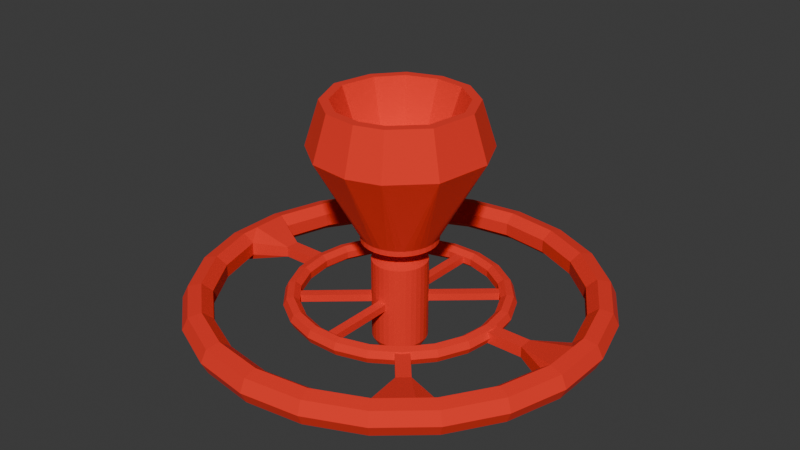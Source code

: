 # Source: soother.blend  (saved by Blender 5.1.30; exported with 4.5.12 LTS)
import bpy
from mathutils import Matrix  # noqa: F401  (used for matrix-valued properties, if any)

bpy.ops.wm.read_factory_settings(use_empty=True)
scene = bpy.context.scene
scene.name = 'Scene'

# ---- collections
col_collection = bpy.data.collections.new('Collection'); scene.collection.children.link(col_collection)

# ---- materials (node trees are filled in below, after node groups)
mat_satellite = bpy.data.materials.new('Satellite')

# ---- material node trees
mat_satellite.use_nodes = True; mat_satellite.node_tree.nodes.clear()
_N = mat_satellite.node_tree.nodes; _L = mat_satellite.node_tree.links
n0 = _N.new('ShaderNodeBsdfPrincipled'); n0.name = 'Principled BSDF'; n0.location = (-200, 100)
n0.inputs[0].default_value = (0.8879, 0.02624, 0.01096, 1.0)
n0.inputs[2].default_value = 1.0
n1 = _N.new('ShaderNodeOutputMaterial'); n1.name = 'Material Output'; n1.location = (200, 100)
_L.new(n0.outputs[0], n1.inputs[0])
n1.is_active_output = True

# ---- world
world_world = bpy.data.worlds.new('World'); scene.world = world_world
world_world.use_nodes = True; world_world.node_tree.nodes.clear()
_N = world_world.node_tree.nodes; _L = world_world.node_tree.links
n0 = _N.new('ShaderNodeOutputWorld'); n0.name = 'World Output'; n0.location = (300, 300)
n1 = _N.new('ShaderNodeBackground'); n1.name = 'Background'; n1.location = (10, 300)
n1.inputs[0].default_value = (0.05088, 0.05088, 0.05088, 1.0)
_L.new(n1.outputs[0], n0.inputs[0])
n0.is_active_output = True
world_world.color = (0.05088, 0.05088, 0.05088)
world_world.sun_shadow_jitter_overblur = 0.0

# ---- meshes
me_cylinder = bpy.data.meshes.new('Cylinder')
me_cylinder.from_pydata([(0.1057, 0.9873, -0.8524), (0.0, 0.8515, 1.0), (-0.1035, 0.9874, 0.8527), (0.04434, 0.4549, -0.9998), (0.2962, 0.9477, -0.8524), (0.1661, 0.8352, 1.0), (0.09111, 0.9886, 0.8527), (0.4754, 0.8717, -0.8524), (0.3259, 0.7867, 1.0), (0.2822, 0.9519, 0.8527), (0.2139, 0.4019, -1.0), (0.6364, 0.7622, -0.8524), (0.4731, 0.708, 1.0), (0.4625, 0.8785, 0.8527), (0.7728, 0.6234, -0.8524), (0.6021, 0.6021, 1.0), (0.625, 0.7714, 0.8527), (0.3476, 0.2954, -1.0), (0.8796, 0.4606, -0.8524), (0.708, 0.4731, 1.0), (0.7635, 0.6346, 0.8527), (0.4196, 0.1738, -1.0), (0.9526, 0.2802, -0.8524), (0.7867, 0.3259, 1.0), (0.8726, 0.4735, 0.8527), (0.9889, 0.08898, -0.8524), (0.8352, 0.1661, 1.0), (0.9482, 0.2942, 0.8527), (0.4531, 0.05253, -1.0), (0.9873, -0.1057, -0.8524), (0.8515, 0.0, 1.0), (0.9874, 0.1035, 0.8527), (0.4455, -0.08861, -1.0), (0.9477, -0.2962, -0.8524), (0.8352, -0.1661, 1.0), (0.9886, -0.09111, 0.8527), (0.8717, -0.4754, -0.8524), (0.7867, -0.3259, 1.0), (0.9519, -0.2822, 0.8527), (0.4019, -0.2139, -1.0), (0.7622, -0.6364, -0.8524), (0.708, -0.4731, 1.0), (0.8785, -0.4625, 0.8527), (0.6234, -0.7728, -0.8524), (0.533, -0.669, 1.0), (0.7714, -0.625, 0.8527), (0.2954, -0.3476, -1.0), (0.4606, -0.8796, -0.8524), (0.6346, -0.7635, 0.8527), (0.1738, -0.4196, -1.0), (0.2802, -0.9526, -0.8524), (0.3259, -0.7867, 1.0), (0.4735, -0.8726, 0.8527), (0.08898, -0.9889, -0.8524), (0.1661, -0.8352, 1.0), (0.2942, -0.9482, 0.8527), (0.05253, -0.4531, -1.0), (-0.1057, -0.9873, -0.8524), (0.0, -0.8515, 1.0), (0.1035, -0.9874, 0.8527), (-0.2962, -0.9477, -0.8524), (-0.1661, -0.8352, 1.0), (-0.09111, -0.9886, 0.8527), (-0.1249, -0.4387, -1.0), (-0.4754, -0.8717, -0.8524), (-0.3259, -0.7867, 1.0), (-0.2822, -0.9519, 0.8527), (-0.2523, -0.3777, -1.0), (-0.6364, -0.7622, -0.8524), (-0.4731, -0.708, 1.0), (-0.4625, -0.8785, 0.8527), (-0.7728, -0.6234, -0.8524), (-0.669, -0.533, 1.0), (-0.625, -0.7714, 0.8527), (-0.3476, -0.2954, -1.0), (-0.8796, -0.4606, -0.8524), (-0.7635, -0.6346, 0.8527), (-0.4196, -0.1738, -1.0), (-0.9526, -0.2802, -0.8524), (-0.7867, -0.3259, 1.0), (-0.8726, -0.4735, 0.8527), (-0.9889, -0.08898, -0.8524), (-0.8352, -0.1661, 1.0), (-0.9482, -0.2942, 0.8527), (-0.4531, -0.05253, -1.0), (-0.9873, 0.1057, -0.8524), (-0.8515, 0.0, 1.0), (-0.9874, -0.1035, 0.8527), (-0.9477, 0.2962, -0.8524), (-0.8352, 0.1661, 1.0), (-0.9886, 0.09111, 0.8527), (-0.4387, 0.1249, -1.0), (-0.8717, 0.4754, -0.8524), (-0.7867, 0.3259, 1.0), (-0.9519, 0.2822, 0.8527), (-0.3777, 0.2523, -1.0), (-0.7622, 0.6364, -0.8524), (-0.708, 0.4731, 1.0), (-0.8785, 0.4625, 0.8527), (-0.6234, 0.7728, -0.8524), (-0.533, 0.669, 1.0), (-0.7714, 0.625, 0.8527), (-0.2895, 0.3514, -1.0), (-0.4606, 0.8796, -0.8524), (-0.6346, 0.7635, 0.8527), (-0.2802, 0.9526, -0.8524), (-0.3259, 0.7867, 1.0), (-0.4735, 0.8726, 0.8527), (-0.1399, 0.4341, -1.0), (-0.08898, 0.9889, -0.8524), (-0.1661, 0.8352, 1.0), (-0.2942, 0.9482, 0.8527), (-0.03436, 0.3479, -1.183), (0.1018, 0.3356, -1.183), (0.2267, 0.2667, -1.184), (0.2898, 0.1936, -1.183), (0.3367, 0.09587, -1.183), (0.3479, -0.03416, -1.183), (0.3093, -0.1653, -1.183), (0.2173, -0.2744, -1.183), (0.09577, -0.3367, -1.184), (-0.04032, -0.3478, -1.183), (-0.1703, -0.3058, -1.184), (-0.2744, -0.2174, -1.183), (-0.3367, -0.09577, -1.184), (-0.3479, 0.03427, -1.183), (-0.322, 0.1334, -1.183), (-0.2703, 0.2217, -1.183), (-0.1653, 0.3092, -1.184), (0.2639, 1.327, -1.276), (3.536e-08, 1.353, -1.276), (0.5177, 1.25, -1.276), (0.7516, 1.125, -1.276), (0.9566, 0.9566, -1.276), (1.125, 0.7516, -1.276), (1.25, 0.5177, -1.276), (1.327, 0.2639, -1.276), (1.353, -6.784e-08, -1.276), (1.327, -0.2639, -1.276), (1.25, -0.5177, -1.276), (1.125, -0.7516, -1.276), (0.9566, -0.9566, -1.276), (0.7516, -1.125, -1.276), (0.5177, -1.25, -1.276), (0.2639, -1.327, -1.276), (3.536e-08, -1.353, -1.276), (-0.2639, -1.327, -1.276), (-0.5177, -1.25, -1.276), (-0.7516, -1.125, -1.276), (-0.9566, -0.9566, -1.276), (-1.125, -0.7516, -1.276), (-1.25, -0.5177, -1.276), (-1.327, -0.2639, -1.276), (-1.353, -6.784e-08, -1.276), (-1.327, 0.2639, -1.276), (-1.25, 0.5177, -1.276), (-1.125, 0.7516, -1.276), (-0.9566, 0.9566, -1.276), (-0.7516, 1.125, -1.276), (-0.5177, 1.25, -1.276), (-0.2639, 1.327, -1.276), (0.2639, 1.327, -1.387), (3.671e-08, 1.353, -1.387), (0.5177, 1.25, -1.387), (0.7516, 1.125, -1.387), (0.9566, 0.9566, -1.387), (1.125, 0.7516, -1.387), (1.25, 0.5177, -1.387), (1.327, 0.2639, -1.387), (1.353, -6.784e-08, -1.387), (1.327, -0.2639, -1.387), (1.25, -0.5177, -1.387), (1.125, -0.7516, -1.387), (0.9566, -0.9566, -1.387), (0.7516, -1.125, -1.387), (0.5177, -1.25, -1.387), (0.2639, -1.327, -1.387), (3.671e-08, -1.353, -1.387), (-0.2639, -1.327, -1.387), (-0.5177, -1.25, -1.387), (-0.7516, -1.125, -1.387), (-0.9566, -0.9566, -1.387), (-1.125, -0.7516, -1.387), (-1.25, -0.5177, -1.387), (-1.327, -0.2639, -1.387), (-1.353, -6.784e-08, -1.387), (-1.327, 0.2639, -1.387), (-1.25, 0.5177, -1.387), (-1.125, 0.7516, -1.387), (-0.9566, 0.9566, -1.387), (-0.7516, 1.125, -1.387), (-0.5177, 1.25, -1.387), (-0.2639, 1.327, -1.387), (0.3786, 3.09, -3.2), (1.534, 2.718, -3.2), (2.802, 1.488, -3.2), (3.108, -0.5348, -3.2), (2.429, -1.977, -3.2), (1.147, -2.925, -3.2), (-0.3398, -3.09, -3.2), (-1.787, -2.562, -3.2), (-2.75, -1.418, -3.2), (-3.121, 0.3094, -3.2), (-2.39, 1.977, -3.2), (-1.108, 2.926, -3.2), (1.118, 2.001, -4.109), (0.2837, 2.269, -4.109), (1.783, -1.451, -4.109), (2.278, -0.4007, -4.109), (-0.2474, -2.269, -4.109), (0.8407, -2.148, -4.109), (-2.014, -1.046, -4.109), (-1.312, -1.88, -4.109), (-2.288, 0.226, -4.109), (-1.749, 1.454, -4.109), (-0.8107, 2.148, -4.109), (2.052, 1.095, -4.109), (1.285, 2.279, -4.109), (0.3162, 2.591, -4.109), (2.035, -1.658, -4.109), (2.605, -0.4484, -4.109), (-0.2862, -2.591, -4.109), (0.9603, -2.453, -4.109), (-2.307, -1.189, -4.109), (-1.499, -2.149, -4.109), (-2.619, 0.2594, -4.109), (-2.005, 1.658, -4.109), (-0.9303, 2.453, -4.109), (2.348, 1.247, -4.109), (0.8048, 1.443, -3.129), (0.2031, 1.637, -3.129), (1.285, -1.047, -3.129), (1.642, -0.2891, -3.129), (-0.1801, -1.637, -3.129), (0.605, -1.55, -3.129), (-1.455, -0.7545, -3.129), (-0.9479, -1.357, -3.129), (-1.652, 0.163, -3.129), (-1.264, 1.049, -3.129), (-0.5865, 1.55, -3.129), (1.479, 0.7896, -3.129)], [], [(3, 109, 0), (1, 6, 2), (3, 0, 4), (5, 9, 6), (10, 4, 7), (8, 13, 9), (10, 7, 11), (12, 16, 13), (17, 11, 14), (15, 20, 16), (17, 14, 18), (19, 24, 20), (21, 18, 22), (23, 27, 24), (28, 22, 25), (26, 31, 27), (28, 25, 29), (30, 35, 31), (32, 29, 33), (34, 38, 35), (39, 33, 36), (37, 42, 38), (39, 36, 40), (41, 45, 42), (46, 40, 43), (44, 48, 45), (46, 43, 47), (44, 52, 48), (49, 47, 50), (51, 55, 52), (56, 50, 53), (54, 59, 55), (56, 53, 57), (58, 62, 59), (63, 57, 60), (61, 66, 62), (63, 60, 64), (65, 70, 66), (67, 64, 68), (69, 73, 70), (74, 68, 71), (72, 76, 73), (74, 71, 75), (72, 80, 76), (77, 75, 78), (79, 83, 80), (84, 78, 81), (82, 87, 83), (84, 81, 85), (86, 90, 87), (91, 85, 88), (89, 94, 90), (91, 88, 92), (93, 98, 94), (95, 92, 96), (97, 101, 98), (102, 96, 99), (100, 104, 101), (102, 99, 103), (100, 107, 104), (108, 103, 105), (106, 111, 107), (108, 105, 109), (110, 2, 111), (6, 1, 5), (4, 10, 3), (9, 5, 8), (13, 8, 12), (11, 17, 10), (16, 12, 15), (20, 15, 19), (18, 21, 17), (24, 19, 23), (22, 28, 21), (27, 23, 26), (31, 26, 30), (29, 32, 28), (35, 30, 34), (33, 39, 32), (38, 34, 37), (42, 37, 41), (40, 46, 39), (45, 41, 44), (0, 109, 2, 6), (47, 49, 46), (52, 44, 51), (50, 56, 49), (55, 51, 54), (59, 54, 58), (57, 63, 56), (62, 58, 61), (66, 61, 65), (64, 67, 63), (70, 65, 69), (68, 74, 67), (73, 69, 72), (75, 77, 74), (80, 72, 79), (78, 84, 77), (83, 79, 82), (87, 82, 86), (85, 91, 84), (90, 86, 89), (94, 89, 93), (92, 95, 91), (98, 93, 97), (96, 102, 95), (101, 97, 100), (103, 108, 102), (107, 100, 106), (111, 106, 110), (109, 3, 108), (2, 110, 1), (67, 122, 63), (63, 121, 56), (91, 126, 125), (56, 120, 49), (17, 114, 10), (102, 128, 127), (32, 117, 28), (28, 116, 21), (91, 125, 84), (84, 124, 77), (3, 113, 112), (3, 112, 108), (108, 128, 102), (112, 130, 160), (116, 136, 135), (125, 154, 153), (113, 131, 129), (167, 195, 166), (168, 195, 167), (183, 201, 182), (170, 196, 169), (185, 202, 184), (186, 202, 185), (173, 197, 172), (175, 198, 174), (191, 204, 190), (6, 9, 4, 0), (9, 13, 7, 4), (13, 16, 11, 7), (16, 20, 14, 11), (20, 24, 18, 14), (24, 27, 22, 18), (27, 31, 25, 22), (31, 35, 29, 25), (35, 38, 33, 29), (38, 42, 36, 33), (42, 45, 40, 36), (45, 48, 43, 40), (48, 52, 47, 43), (52, 55, 50, 47), (55, 59, 53, 50), (59, 62, 57, 53), (62, 66, 60, 57), (66, 70, 64, 60), (70, 73, 68, 64), (73, 76, 71, 68), (76, 80, 75, 71), (80, 83, 78, 75), (83, 87, 81, 78), (87, 90, 85, 81), (90, 94, 88, 85), (94, 98, 92, 88), (98, 101, 96, 92), (101, 104, 99, 96), (104, 107, 103, 99), (107, 111, 105, 103), (111, 2, 109, 105), (118, 117, 32, 39), (132, 131, 113, 114), (30, 26, 23, 19, 15, 12, 8, 5, 1, 110, 106, 100, 97, 93, 89, 86, 82, 79, 72, 69, 65, 61, 58, 54, 51, 44, 41, 37, 34), (115, 17, 21, 116), (95, 102, 127), (28, 117, 116), (123, 74, 77, 124), (84, 125, 124), (122, 67, 74, 123), (108, 112, 128), (3, 10, 113), (126, 91, 95, 127), (63, 122, 121), (119, 46, 49, 120), (56, 121, 120), (17, 115, 114), (118, 39, 46, 119), (10, 114, 113), (166, 134, 135, 167), (159, 128, 112, 160), (128, 159, 158), (121, 146, 145), (114, 133, 132), (147, 146, 121, 122), (133, 114, 115, 134), (134, 115, 116, 135), (122, 148, 147), (148, 122, 123, 149), (136, 116, 117, 137), (123, 150, 149), (151, 150, 123, 124), (138, 117, 118, 139), (117, 138, 137), (124, 152, 151), (152, 124, 125, 153), (141, 140, 118, 119), (118, 140, 139), (155, 154, 125, 126), (155, 126, 127, 156), (119, 142, 141), (143, 142, 119, 120), (130, 112, 113, 129), (157, 127, 128, 158), (127, 157, 156), (120, 144, 143), (144, 120, 121, 145), (180, 148, 149, 181), (165, 166, 195), (167, 135, 136, 168), (181, 149, 150, 182), (168, 136, 137, 169), (182, 150, 151, 183), (169, 137, 138, 170), (183, 151, 152, 184), (170, 138, 139, 171), (184, 152, 153, 185), (171, 139, 140, 172), (185, 153, 154, 186), (172, 140, 141, 173), (186, 154, 155, 187), (173, 141, 142, 174), (187, 155, 156, 188), (174, 142, 143, 175), (162, 130, 129, 161), (188, 156, 157, 189), (175, 143, 144, 176), (161, 129, 131, 163), (189, 157, 158, 190), (176, 144, 145, 177), (163, 131, 132, 164), (190, 158, 159, 191), (177, 145, 146, 178), (164, 132, 133, 165), (191, 159, 160, 192), (178, 146, 147, 179), (165, 133, 134, 166), (192, 160, 130, 162), (179, 147, 148, 180), (204, 192, 162, 193), (204, 193, 218, 227), (200, 181, 182, 201), (179, 180, 200), (180, 181, 200), (196, 195, 168, 169), (201, 183, 184, 202), (197, 196, 171, 172), (170, 171, 196), (197, 173, 174, 198), (186, 187, 202), (203, 202, 187, 188), (193, 161, 163, 194), (162, 161, 193), (188, 189, 203), (175, 176, 198), (203, 189, 190, 204), (198, 176, 177, 199), (194, 164, 165, 195), (163, 164, 194), (177, 178, 199), (199, 178, 179, 200), (191, 192, 204), (206, 205, 229, 230), (193, 194, 217, 218), (199, 200, 224, 221), (201, 202, 225, 223), (194, 195, 228, 217), (196, 197, 219, 220), (203, 204, 227, 226), (202, 203, 226, 225), (195, 196, 220, 228), (198, 199, 221, 222), (197, 198, 222, 219), (200, 201, 223, 224), (205, 206, 218, 217), (207, 208, 220, 219), (209, 210, 222, 221), (211, 212, 224, 223), (213, 211, 223, 225), (214, 213, 225, 226), (206, 215, 227, 218), (216, 205, 217, 228), (208, 216, 228, 220), (210, 207, 219, 222), (212, 209, 221, 224), (215, 214, 226, 227), (237, 238, 239, 230, 229, 240, 232, 231, 234, 233, 236, 235), (205, 216, 240, 229), (211, 213, 237, 235), (214, 215, 239, 238), (208, 207, 231, 232), (216, 208, 232, 240), (213, 214, 238, 237), (210, 209, 233, 234), (207, 210, 234, 231), (215, 206, 230, 239), (212, 211, 235, 236), (209, 212, 236, 233)])
_uv = me_cylinder.uv_layers.new(name='UVMap')
_uv.uv.foreach_set('vector', [0.7697, 0.4524, 0.7286, 0.4879, 0.7754, 0.4875, 0.25, 0.4544, 0.2719, 0.4878, 0.2251, 0.4875, 0.7697, 0.4524, 0.7754, 0.4875, 0.8213, 0.478, 0.2899, 0.4504, 0.3179, 0.479, 0.2719, 0.4878, 0.8455, 0.4296, 0.8213, 0.478, 0.8644, 0.4597, 0.3282, 0.4388, 0.3613, 0.4613, 0.3179, 0.479, 0.8455, 0.4296, 0.8644, 0.4597, 0.9031, 0.4334, 0.3635, 0.4199, 0.4004, 0.4356, 0.3613, 0.4613, 0.905, 0.3818, 0.9031, 0.4334, 0.9359, 0.4, 0.3945, 0.3945, 0.4337, 0.4027, 0.4004, 0.4356, 0.905, 0.3818, 0.9359, 0.4, 0.9616, 0.3608, 0.4199, 0.3635, 0.4599, 0.3639, 0.4337, 0.4027, 0.9388, 0.3282, 0.9616, 0.3608, 0.9791, 0.3174, 0.4388, 0.3282, 0.4781, 0.3208, 0.4599, 0.3639, 0.9521, 0.2735, 0.9791, 0.3174, 0.9879, 0.2714, 0.4504, 0.2899, 0.4875, 0.2749, 0.4781, 0.3208, 0.9521, 0.2735, 0.9879, 0.2714, 0.9875, 0.2246, 0.4544, 0.25, 0.4878, 0.2281, 0.4875, 0.2749, 0.9504, 0.2101, 0.9875, 0.2246, 0.978, 0.1787, 0.4504, 0.2101, 0.479, 0.1821, 0.4878, 0.2281, 0.9296, 0.1545, 0.978, 0.1787, 0.9597, 0.1356, 0.4388, 0.1718, 0.4613, 0.1387, 0.479, 0.1821, 0.9296, 0.1545, 0.9597, 0.1356, 0.9334, 0.09692, 0.4199, 0.1365, 0.4356, 0.09963, 0.4613, 0.1387, 0.8818, 0.09503, 0.9334, 0.09692, 0.9, 0.06409, 0.3767, 0.0909, 0.4027, 0.06632, 0.4356, 0.09963, 0.8818, 0.09503, 0.9, 0.06409, 0.8608, 0.03841, 0.3767, 0.0909, 0.3639, 0.04006, 0.4027, 0.06632, 0.8282, 0.06119, 0.8608, 0.03841, 0.8174, 0.02086, 0.3282, 0.06119, 0.3208, 0.02187, 0.3639, 0.04006, 0.7735, 0.04794, 0.8174, 0.02086, 0.7714, 0.01211, 0.2899, 0.04956, 0.2749, 0.01245, 0.3208, 0.02187, 0.7735, 0.04794, 0.7714, 0.01211, 0.7246, 0.0125, 0.25, 0.04563, 0.2281, 0.01216, 0.2749, 0.01245, 0.6943, 0.05434, 0.7246, 0.0125, 0.6787, 0.02202, 0.2101, 0.04956, 0.1821, 0.02101, 0.2281, 0.01216, 0.6943, 0.05434, 0.6787, 0.02202, 0.6356, 0.04031, 0.1718, 0.06119, 0.1387, 0.03865, 0.1821, 0.02101, 0.6365, 0.08007, 0.6356, 0.04031, 0.5969, 0.06665, 0.1365, 0.08007, 0.09963, 0.06442, 0.1387, 0.03865, 0.595, 0.1182, 0.5969, 0.06665, 0.5641, 0.1, 0.0909, 0.1233, 0.06632, 0.09732, 0.09963, 0.06442, 0.595, 0.1182, 0.5641, 0.1, 0.5384, 0.1392, 0.0909, 0.1233, 0.04006, 0.1361, 0.06632, 0.09732, 0.5612, 0.1718, 0.5384, 0.1392, 0.5209, 0.1826, 0.06119, 0.1718, 0.02187, 0.1792, 0.04006, 0.1361, 0.5479, 0.2265, 0.5209, 0.1826, 0.5121, 0.2286, 0.04956, 0.2101, 0.01245, 0.2251, 0.02187, 0.1792, 0.5479, 0.2265, 0.5121, 0.2286, 0.5125, 0.2754, 0.04563, 0.25, 0.01216, 0.2719, 0.01245, 0.2251, 0.5543, 0.3057, 0.5125, 0.2754, 0.522, 0.3213, 0.04956, 0.2899, 0.02101, 0.3179, 0.01216, 0.2719, 0.5543, 0.3057, 0.522, 0.3213, 0.5403, 0.3644, 0.06119, 0.3282, 0.03865, 0.3613, 0.02101, 0.3179, 0.5801, 0.3635, 0.5403, 0.3644, 0.5666, 0.4031, 0.08007, 0.3635, 0.06442, 0.4004, 0.03865, 0.3613, 0.6207, 0.407, 0.5666, 0.4031, 0.6, 0.4359, 0.1233, 0.4091, 0.09732, 0.4337, 0.06442, 0.4004, 0.6207, 0.407, 0.6, 0.4359, 0.6392, 0.4616, 0.1233, 0.4091, 0.1361, 0.4599, 0.09732, 0.4337, 0.6876, 0.4436, 0.6392, 0.4616, 0.6826, 0.4791, 0.1718, 0.4388, 0.1792, 0.4781, 0.1361, 0.4599, 0.6876, 0.4436, 0.6826, 0.4791, 0.7286, 0.4879, 0.2101, 0.4504, 0.2251, 0.4875, 0.1792, 0.4781, 0.2719, 0.4878, 0.25, 0.4544, 0.2899, 0.4504, 0.8213, 0.478, 0.8455, 0.4296, 0.7697, 0.4524, 0.3179, 0.479, 0.2899, 0.4504, 0.3282, 0.4388, 0.3613, 0.4613, 0.3282, 0.4388, 0.3635, 0.4199, 0.9031, 0.4334, 0.905, 0.3818, 0.8455, 0.4296, 0.4004, 0.4356, 0.3635, 0.4199, 0.3945, 0.3945, 0.4337, 0.4027, 0.3945, 0.3945, 0.4199, 0.3635, 0.9616, 0.3608, 0.9388, 0.3282, 0.905, 0.3818, 0.4599, 0.3639, 0.4199, 0.3635, 0.4388, 0.3282, 0.9791, 0.3174, 0.9521, 0.2735, 0.9388, 0.3282, 0.4781, 0.3208, 0.4388, 0.3282, 0.4504, 0.2899, 0.4875, 0.2749, 0.4504, 0.2899, 0.4544, 0.25, 0.9875, 0.2246, 0.9504, 0.2101, 0.9521, 0.2735, 0.4878, 0.2281, 0.4544, 0.25, 0.4504, 0.2101, 0.978, 0.1787, 0.9296, 0.1545, 0.9504, 0.2101, 0.479, 0.1821, 0.4504, 0.2101, 0.4388, 0.1718, 0.4613, 0.1387, 0.4388, 0.1718, 0.4199, 0.1365, 0.9334, 0.09692, 0.8818, 0.09503, 0.9296, 0.1545, 0.4356, 0.09963, 0.4199, 0.1365, 0.3767, 0.0909, 0.0, 0.5369, 0.01429, 0.5369, 0.01662, 0.9631, 0.0, 0.9631, 0.8608, 0.03841, 0.8282, 0.06119, 0.8818, 0.09503, 0.3639, 0.04006, 0.3767, 0.0909, 0.3282, 0.06119, 0.8174, 0.02086, 0.7735, 0.04794, 0.8282, 0.06119, 0.3208, 0.02187, 0.3282, 0.06119, 0.2899, 0.04956, 0.2749, 0.01245, 0.2899, 0.04956, 0.25, 0.04563, 0.7246, 0.0125, 0.6943, 0.05434, 0.7735, 0.04794, 0.2281, 0.01216, 0.25, 0.04563, 0.2101, 0.04956, 0.1821, 0.02101, 0.2101, 0.04956, 0.1718, 0.06119, 0.6356, 0.04031, 0.6365, 0.08007, 0.6943, 0.05434, 0.1387, 0.03865, 0.1718, 0.06119, 0.1365, 0.08007, 0.5969, 0.06665, 0.595, 0.1182, 0.6365, 0.08007, 0.09963, 0.06442, 0.1365, 0.08007, 0.0909, 0.1233, 0.5384, 0.1392, 0.5612, 0.1718, 0.595, 0.1182, 0.04006, 0.1361, 0.0909, 0.1233, 0.06119, 0.1718, 0.5209, 0.1826, 0.5479, 0.2265, 0.5612, 0.1718, 0.02187, 0.1792, 0.06119, 0.1718, 0.04956, 0.2101, 0.01245, 0.2251, 0.04956, 0.2101, 0.04563, 0.25, 0.5125, 0.2754, 0.5543, 0.3057, 0.5479, 0.2265, 0.01216, 0.2719, 0.04563, 0.25, 0.04956, 0.2899, 0.02101, 0.3179, 0.04956, 0.2899, 0.06119, 0.3282, 0.5403, 0.3644, 0.5801, 0.3635, 0.5543, 0.3057, 0.03865, 0.3613, 0.06119, 0.3282, 0.08007, 0.3635, 0.5666, 0.4031, 0.6207, 0.407, 0.5801, 0.3635, 0.06442, 0.4004, 0.08007, 0.3635, 0.1233, 0.4091, 0.6392, 0.4616, 0.6876, 0.4436, 0.6207, 0.407, 0.1361, 0.4599, 0.1233, 0.4091, 0.1718, 0.4388, 0.1792, 0.4781, 0.1718, 0.4388, 0.2101, 0.4504, 0.7286, 0.4879, 0.7697, 0.4524, 0.6876, 0.4436, 0.2251, 0.4875, 0.2101, 0.4504, 0.25, 0.4544, 0.6365, 0.08007, 0.651, 0.07231, 0.6943, 0.05434, 0.6943, 0.05434, 0.7265, 0.04794, 0.7735, 0.04794, 0.5543, 0.3057, 0.5612, 0.3282, 0.5476, 0.2699, 0.7735, 0.04794, 0.8056, 0.05433, 0.8282, 0.06119, 0.905, 0.3818, 0.8818, 0.405, 0.8455, 0.4296, 0.6207, 0.407, 0.6541, 0.4294, 0.5927, 0.379, 0.9504, 0.2101, 0.9524, 0.2301, 0.9521, 0.2735, 0.9521, 0.2735, 0.9457, 0.3057, 0.9388, 0.3282, 0.5543, 0.3057, 0.5476, 0.2699, 0.5479, 0.2265, 0.5479, 0.2265, 0.5543, 0.1944, 0.5612, 0.1718, 0.7697, 0.4524, 0.809, 0.4446, 0.73, 0.4524, 0.7697, 0.4524, 0.73, 0.4524, 0.6876, 0.4436, 0.6876, 0.4436, 0.6541, 0.4294, 0.6207, 0.407, 0.73, 0.4524, 0.75, 0.4544, 0.7101, 0.4504, 0.9457, 0.3057, 0.9504, 0.2899, 0.9388, 0.3282, 0.5476, 0.2699, 0.5496, 0.2899, 0.5456, 0.25, 0.809, 0.4446, 0.8282, 0.4388, 0.7899, 0.4504, 0.9388, 0.3282, 0.9262, 0.3442, 0.9199, 0.3635, 0.9504, 0.2899, 0.9262, 0.3442, 0.9388, 0.3282, 0.5612, 0.1718, 0.5689, 0.1573, 0.5801, 0.1365, 0.9504, 0.2101, 0.9487, 0.2156, 0.9544, 0.25, 0.5456, 0.25, 0.5511, 0.2695, 0.5496, 0.2101, 0.5496, 0.2899, 0.5511, 0.2695, 0.5456, 0.25, 0.8945, 0.1055, 0.9072, 0.121, 0.9199, 0.1365, 0.8282, 0.06119, 0.8225, 0.06185, 0.8635, 0.08007, 0.6718, 0.4388, 0.6775, 0.4382, 0.6365, 0.4199, 0.9854, 0.9631, 0.9541, 0.9631, 0.9518, 0.5369, 0.983, 0.5369, 0.9541, 0.9631, 0.9229, 0.9631, 0.9205, 0.5369, 0.9518, 0.5369, 0.9229, 0.9631, 0.8916, 0.9631, 0.8893, 0.5369, 0.9205, 0.5369, 0.8916, 0.9631, 0.8604, 0.9631, 0.858, 0.5369, 0.8893, 0.5369, 0.8604, 0.9631, 0.8291, 0.9631, 0.8268, 0.5369, 0.858, 0.5369, 0.8291, 0.9631, 0.7979, 0.9631, 0.7955, 0.5369, 0.8268, 0.5369, 0.7979, 0.9631, 0.7666, 0.9631, 0.7643, 0.5369, 0.7955, 0.5369, 0.7666, 0.9631, 0.7354, 0.9631, 0.733, 0.5369, 0.7643, 0.5369, 0.7354, 0.9631, 0.7041, 0.9631, 0.7018, 0.5369, 0.733, 0.5369, 0.7041, 0.9631, 0.6729, 0.9631, 0.6705, 0.5369, 0.7018, 0.5369, 0.6729, 0.9631, 0.6416, 0.9631, 0.6393, 0.5369, 0.6705, 0.5369, 0.6416, 0.9631, 0.6104, 0.9631, 0.608, 0.5369, 0.6393, 0.5369, 0.6104, 0.9631, 0.5791, 0.9631, 0.5768, 0.5369, 0.608, 0.5369, 0.5791, 0.9631, 0.5479, 0.9631, 0.5455, 0.5369, 0.5768, 0.5369, 0.5479, 0.9631, 0.5166, 0.9631, 0.5143, 0.5369, 0.5455, 0.5369, 0.5166, 0.9631, 0.4854, 0.9631, 0.483, 0.5369, 0.5143, 0.5369, 0.4854, 0.9631, 0.4541, 0.9631, 0.4518, 0.5369, 0.483, 0.5369, 0.4541, 0.9631, 0.4229, 0.9631, 0.4205, 0.5369, 0.4518, 0.5369, 0.4229, 0.9631, 0.3916, 0.9631, 0.3893, 0.5369, 0.4205, 0.5369, 0.3916, 0.9631, 0.3604, 0.9631, 0.358, 0.5369, 0.3893, 0.5369, 0.3604, 0.9631, 0.3291, 0.9631, 0.3268, 0.5369, 0.358, 0.5369, 0.3291, 0.9631, 0.2979, 0.9631, 0.2955, 0.5369, 0.3268, 0.5369, 0.2979, 0.9631, 0.2666, 0.9631, 0.2643, 0.5369, 0.2955, 0.5369, 0.2666, 0.9631, 0.2354, 0.9631, 0.233, 0.5369, 0.2643, 0.5369, 0.2354, 0.9631, 0.2041, 0.9631, 0.2018, 0.5369, 0.233, 0.5369, 0.2041, 0.9631, 0.1729, 0.9631, 0.1705, 0.5369, 0.2018, 0.5369, 0.1729, 0.9631, 0.1416, 0.9631, 0.1393, 0.5369, 0.1705, 0.5369, 0.1416, 0.9631, 0.1104, 0.9631, 0.108, 0.5369, 0.1393, 0.5369, 0.1104, 0.9631, 0.07912, 0.9631, 0.07679, 0.5369, 0.108, 0.5369, 0.07912, 0.9631, 0.04787, 0.9631, 0.04554, 0.5369, 0.07679, 0.5369, 0.04787, 0.9631, 0.01662, 0.9631, 0.01429, 0.5369, 0.04554, 0.5369, 0.9294, 0.1541, 0.9524, 0.2301, 0.9504, 0.2101, 0.9296, 0.1545, 0.8635, 0.4199, 0.8282, 0.4388, 0.809, 0.4446, 0.8818, 0.405, 0.4544, 0.25, 0.4504, 0.2899, 0.4388, 0.3282, 0.4199, 0.3635, 0.3945, 0.3945, 0.3635, 0.4199, 0.3282, 0.4388, 0.2899, 0.4504, 0.25, 0.4544, 0.2101, 0.4504, 0.1718, 0.4388, 0.1233, 0.4091, 0.08007, 0.3635, 0.06119, 0.3282, 0.04956, 0.2899, 0.04563, 0.25, 0.04956, 0.2101, 0.06119, 0.1718, 0.0909, 0.1233, 0.1365, 0.08007, 0.1718, 0.06119, 0.2101, 0.04956, 0.25, 0.04563, 0.2899, 0.04956, 0.3282, 0.06119, 0.3767, 0.0909, 0.4199, 0.1365, 0.4388, 0.1718, 0.4504, 0.2101, 0.9199, 0.3635, 0.905, 0.3818, 0.9388, 0.3282, 0.9457, 0.3057, 0.5801, 0.3635, 0.6207, 0.407, 0.5927, 0.379, 0.9521, 0.2735, 0.9524, 0.2301, 0.9457, 0.3057, 0.5905, 0.1237, 0.595, 0.1182, 0.5612, 0.1718, 0.5543, 0.1944, 0.5479, 0.2265, 0.5476, 0.2699, 0.5543, 0.1944, 0.651, 0.07231, 0.6365, 0.08007, 0.595, 0.1182, 0.5905, 0.1237, 0.6876, 0.4436, 0.73, 0.4524, 0.6541, 0.4294, 0.7697, 0.4524, 0.8455, 0.4296, 0.809, 0.4446, 0.5612, 0.3282, 0.5543, 0.3057, 0.5801, 0.3635, 0.5927, 0.379, 0.6943, 0.05434, 0.651, 0.07231, 0.7265, 0.04794, 0.8762, 0.0905, 0.8818, 0.09503, 0.8282, 0.06119, 0.8056, 0.05433, 0.7735, 0.04794, 0.7265, 0.04794, 0.8056, 0.05433, 0.905, 0.3818, 0.9199, 0.3635, 0.8818, 0.405, 0.9294, 0.1541, 0.9296, 0.1545, 0.8818, 0.09503, 0.8762, 0.0905, 0.8455, 0.4296, 0.8818, 0.405, 0.809, 0.4446, 0.9199, 0.3635, 0.9199, 0.3635, 0.9388, 0.3282, 0.9388, 0.3282, 0.6718, 0.4388, 0.6541, 0.4294, 0.73, 0.4524, 0.7101, 0.4504, 0.6541, 0.4294, 0.6718, 0.4388, 0.6365, 0.4199, 0.7265, 0.04794, 0.7101, 0.04956, 0.75, 0.04563, 0.8818, 0.405, 0.8945, 0.3945, 0.8635, 0.4199, 0.6718, 0.06119, 0.7101, 0.04956, 0.7265, 0.04794, 0.651, 0.07231, 0.8945, 0.3945, 0.8818, 0.405, 0.9199, 0.3635, 0.9199, 0.3635, 0.9199, 0.3635, 0.9199, 0.3635, 0.9457, 0.3057, 0.9388, 0.3282, 0.651, 0.07231, 0.6365, 0.08007, 0.6718, 0.06119, 0.6365, 0.08007, 0.651, 0.07231, 0.5905, 0.1237, 0.6055, 0.1055, 0.9504, 0.2899, 0.9457, 0.3057, 0.9524, 0.2301, 0.9544, 0.25, 0.5905, 0.1237, 0.5801, 0.1365, 0.6055, 0.1055, 0.5612, 0.1718, 0.5801, 0.1365, 0.5905, 0.1237, 0.5543, 0.1944, 0.9504, 0.2101, 0.9524, 0.2301, 0.9294, 0.1541, 0.9388, 0.1718, 0.9524, 0.2301, 0.9504, 0.2101, 0.9544, 0.25, 0.5543, 0.1944, 0.5496, 0.2101, 0.5612, 0.1718, 0.5496, 0.2101, 0.5543, 0.1944, 0.5476, 0.2699, 0.5456, 0.25, 0.8945, 0.1055, 0.9199, 0.1365, 0.9294, 0.1541, 0.8762, 0.0905, 0.9294, 0.1541, 0.9199, 0.1365, 0.9388, 0.1718, 0.5612, 0.3282, 0.5496, 0.2899, 0.5476, 0.2699, 0.5612, 0.3282, 0.5612, 0.3282, 0.5612, 0.3282, 0.5927, 0.379, 0.5801, 0.3635, 0.8762, 0.0905, 0.8635, 0.08007, 0.8945, 0.1055, 0.8282, 0.06119, 0.8635, 0.08007, 0.8762, 0.0905, 0.8056, 0.05433, 0.75, 0.4544, 0.73, 0.4524, 0.809, 0.4446, 0.7899, 0.4504, 0.6055, 0.3945, 0.5927, 0.379, 0.6541, 0.4294, 0.6365, 0.4199, 0.5927, 0.379, 0.6055, 0.3945, 0.5801, 0.3635, 0.8056, 0.05433, 0.7899, 0.04956, 0.8282, 0.06119, 0.7899, 0.04956, 0.8056, 0.05433, 0.7265, 0.04794, 0.75, 0.04563, 0.6365, 0.08007, 0.6365, 0.08007, 0.6055, 0.1055, 0.6055, 0.1055, 0.8945, 0.3945, 0.9199, 0.3635, 0.9262, 0.3442, 0.9388, 0.3282, 0.9388, 0.3282, 0.9504, 0.2899, 0.9504, 0.2899, 0.6055, 0.1055, 0.6055, 0.1055, 0.5801, 0.1365, 0.5801, 0.1365, 0.9504, 0.2899, 0.9504, 0.2899, 0.9544, 0.25, 0.9544, 0.25, 0.5801, 0.1365, 0.5801, 0.1365, 0.5612, 0.1718, 0.5612, 0.1718, 0.9544, 0.25, 0.9544, 0.25, 0.9504, 0.2101, 0.9504, 0.2101, 0.5612, 0.1718, 0.5612, 0.1718, 0.5496, 0.2101, 0.5496, 0.2101, 0.9504, 0.2101, 0.9504, 0.2101, 0.9388, 0.1718, 0.9388, 0.1718, 0.5496, 0.2101, 0.5496, 0.2101, 0.5456, 0.25, 0.5456, 0.25, 0.9388, 0.1718, 0.9388, 0.1718, 0.9199, 0.1365, 0.9199, 0.1365, 0.5456, 0.25, 0.5456, 0.25, 0.5496, 0.2899, 0.5496, 0.2899, 0.9199, 0.1365, 0.9199, 0.1365, 0.8945, 0.1055, 0.8945, 0.1055, 0.5496, 0.2899, 0.5496, 0.2899, 0.5612, 0.3282, 0.5612, 0.3282, 0.8945, 0.1055, 0.8945, 0.1055, 0.8635, 0.08007, 0.8635, 0.08007, 0.5612, 0.3282, 0.5612, 0.3282, 0.5801, 0.3635, 0.5801, 0.3635, 0.8635, 0.08007, 0.8635, 0.08007, 0.8282, 0.06119, 0.8282, 0.06119, 0.75, 0.4544, 0.75, 0.4544, 0.7899, 0.4504, 0.7899, 0.4504, 0.5801, 0.3635, 0.5801, 0.3635, 0.6055, 0.3945, 0.6055, 0.3945, 0.8282, 0.06119, 0.8282, 0.06119, 0.7899, 0.04956, 0.7899, 0.04956, 0.7899, 0.4504, 0.7899, 0.4504, 0.8282, 0.4388, 0.8282, 0.4388, 0.6055, 0.3945, 0.6055, 0.3945, 0.6365, 0.4199, 0.6365, 0.4199, 0.7899, 0.04956, 0.7899, 0.04956, 0.75, 0.04563, 0.75, 0.04563, 0.8282, 0.4388, 0.8282, 0.4388, 0.8635, 0.4199, 0.8635, 0.4199, 0.6365, 0.4199, 0.6365, 0.4199, 0.6718, 0.4388, 0.6718, 0.4388, 0.75, 0.04563, 0.75, 0.04563, 0.7101, 0.04956, 0.7101, 0.04956, 0.8635, 0.4199, 0.8635, 0.4199, 0.8945, 0.3945, 0.8945, 0.3945, 0.6718, 0.4388, 0.6718, 0.4388, 0.7101, 0.4504, 0.7101, 0.4504, 0.7101, 0.04956, 0.7101, 0.04956, 0.6718, 0.06119, 0.6718, 0.06119, 0.8945, 0.3945, 0.8945, 0.3945, 0.9199, 0.3635, 0.9199, 0.3635, 0.7101, 0.4504, 0.7101, 0.4504, 0.75, 0.4544, 0.75, 0.4544, 0.6718, 0.06119, 0.6718, 0.06119, 0.6365, 0.08007, 0.6365, 0.08007, 0.6775, 0.4382, 0.7101, 0.4504, 0.75, 0.4544, 0.7735, 0.4521, 0.6775, 0.4382, 0.7735, 0.4521, 0.7735, 0.4521, 0.6775, 0.4382, 0.6339, 0.08515, 0.6055, 0.1055, 0.5801, 0.1365, 0.5689, 0.1573, 0.6718, 0.06119, 0.6365, 0.08007, 0.6339, 0.08515, 0.6365, 0.08007, 0.6055, 0.1055, 0.6339, 0.08515, 0.9487, 0.2156, 0.9262, 0.3442, 0.9504, 0.2899, 0.9544, 0.25, 0.5689, 0.1573, 0.5612, 0.1718, 0.5496, 0.2101, 0.5511, 0.2695, 0.9072, 0.121, 0.9487, 0.2156, 0.9388, 0.1718, 0.9199, 0.1365, 0.9504, 0.2101, 0.9388, 0.1718, 0.9487, 0.2156, 0.9072, 0.121, 0.8945, 0.1055, 0.8635, 0.08007, 0.8225, 0.06185, 0.5496, 0.2899, 0.5612, 0.3282, 0.5511, 0.2695, 0.5928, 0.379, 0.5511, 0.2695, 0.5612, 0.3282, 0.5801, 0.3635, 0.7735, 0.4521, 0.7899, 0.4504, 0.8282, 0.4388, 0.8491, 0.4277, 0.75, 0.4544, 0.7899, 0.4504, 0.7735, 0.4521, 0.5801, 0.3635, 0.6055, 0.3945, 0.5928, 0.379, 0.8282, 0.06119, 0.7899, 0.04956, 0.8225, 0.06185, 0.5928, 0.379, 0.6055, 0.3945, 0.6365, 0.4199, 0.6775, 0.4382, 0.8225, 0.06185, 0.7899, 0.04956, 0.75, 0.04563, 0.7265, 0.04794, 0.8491, 0.4277, 0.8635, 0.4199, 0.8945, 0.3945, 0.9262, 0.3442, 0.8282, 0.4388, 0.8635, 0.4199, 0.8491, 0.4277, 0.75, 0.04563, 0.7101, 0.04956, 0.7265, 0.04794, 0.7265, 0.04794, 0.7101, 0.04956, 0.6718, 0.06119, 0.6339, 0.08515, 0.6718, 0.4388, 0.7101, 0.4504, 0.6775, 0.4382, 0.771, 0.4266, 0.8355, 0.4056, 0.8355, 0.4056, 0.771, 0.4266, 0.7735, 0.4521, 0.8491, 0.4277, 0.8491, 0.4277, 0.7735, 0.4521, 0.7265, 0.04794, 0.6339, 0.08515, 0.6339, 0.08515, 0.7265, 0.04794, 0.5689, 0.1573, 0.5511, 0.2695, 0.5511, 0.2695, 0.5689, 0.1573, 0.8491, 0.4277, 0.9262, 0.3442, 0.9262, 0.3442, 0.8491, 0.4277, 0.9487, 0.2156, 0.9072, 0.121, 0.9072, 0.121, 0.9487, 0.2156, 0.5928, 0.379, 0.6775, 0.4382, 0.6775, 0.4382, 0.5928, 0.379, 0.5511, 0.2695, 0.5928, 0.379, 0.5928, 0.379, 0.5511, 0.2695, 0.9262, 0.3442, 0.9487, 0.2156, 0.9487, 0.2156, 0.9262, 0.3442, 0.8225, 0.06185, 0.7265, 0.04794, 0.7265, 0.04794, 0.8225, 0.06185, 0.9072, 0.121, 0.8225, 0.06185, 0.8225, 0.06185, 0.9072, 0.121, 0.6339, 0.08515, 0.5689, 0.1573, 0.5689, 0.1573, 0.6339, 0.08515, 0.8355, 0.4056, 0.771, 0.4266, 0.7735, 0.4521, 0.8491, 0.4277, 0.8871, 0.1374, 0.9236, 0.2189, 0.9487, 0.2156, 0.9072, 0.121, 0.7296, 0.07369, 0.8135, 0.0847, 0.8225, 0.06185, 0.7265, 0.04794, 0.5925, 0.1687, 0.6479, 0.1052, 0.6339, 0.08515, 0.5689, 0.1573, 0.5751, 0.2671, 0.5925, 0.1687, 0.5689, 0.1573, 0.5511, 0.2695, 0.6133, 0.3628, 0.5751, 0.2671, 0.5511, 0.2695, 0.5928, 0.379, 0.771, 0.4266, 0.6865, 0.4153, 0.6775, 0.4382, 0.7735, 0.4521, 0.9044, 0.3332, 0.8355, 0.4056, 0.8491, 0.4277, 0.9262, 0.3442, 0.9236, 0.2189, 0.9044, 0.3332, 0.9262, 0.3442, 0.9487, 0.2156, 0.8135, 0.0847, 0.8871, 0.1374, 0.9072, 0.121, 0.8225, 0.06185, 0.6479, 0.1052, 0.7296, 0.07369, 0.7265, 0.04794, 0.6339, 0.08515, 0.6865, 0.4153, 0.6133, 0.3628, 0.5928, 0.379, 0.6775, 0.4382, 0.5751, 0.2671, 0.6133, 0.3628, 0.6865, 0.4153, 0.771, 0.4266, 0.8355, 0.4056, 0.9044, 0.3332, 0.9236, 0.2189, 0.8871, 0.1374, 0.8135, 0.0847, 0.7296, 0.07369, 0.6479, 0.1052, 0.5925, 0.1687, 0.8355, 0.4056, 0.9044, 0.3332, 0.9044, 0.3332, 0.8355, 0.4056, 0.5925, 0.1687, 0.5751, 0.2671, 0.5751, 0.2671, 0.5925, 0.1687, 0.6133, 0.3628, 0.6865, 0.4153, 0.6865, 0.4153, 0.6133, 0.3628, 0.9236, 0.2189, 0.8871, 0.1374, 0.8871, 0.1374, 0.9236, 0.2189, 0.9044, 0.3332, 0.9236, 0.2189, 0.9236, 0.2189, 0.9044, 0.3332, 0.5751, 0.2671, 0.6133, 0.3628, 0.6133, 0.3628, 0.5751, 0.2671, 0.8135, 0.0847, 0.7296, 0.07369, 0.7296, 0.07369, 0.8135, 0.0847, 0.8871, 0.1374, 0.8135, 0.0847, 0.8135, 0.0847, 0.8871, 0.1374, 0.6865, 0.4153, 0.771, 0.4266, 0.771, 0.4266, 0.6865, 0.4153, 0.6479, 0.1052, 0.5925, 0.1687, 0.5925, 0.1687, 0.6479, 0.1052, 0.7296, 0.07369, 0.6479, 0.1052, 0.6479, 0.1052, 0.7296, 0.07369])
me_cylinder.materials.append(mat_satellite)
me_cylinder.update()
me_torus_005 = bpy.data.meshes.new('Torus.005')
me_torus_005.from_pydata([(37.63, 0.0, 0.0), (36.57, 0.0, 2.205), (34.18, 0.0, 2.749), (32.27, 0.0, 1.224), (32.27, 0.0, -1.224), (34.18, 0.0, -2.749), (36.57, 0.0, -2.205), (36.11, 10.6, 0.0), (35.09, 10.3, 2.205), (32.8, 9.63, 2.749), (30.96, 9.091, 1.224), (30.96, 9.091, -1.224), (32.8, 9.63, -2.749), (35.09, 10.3, -2.205), (31.66, 20.34, 0.0), (30.76, 19.77, 2.205), (28.76, 18.48, 2.749), (27.15, 17.45, 1.224), (27.15, 17.45, -1.224), (28.76, 18.48, -2.749), (30.76, 19.77, -2.205), (24.64, 28.44, 0.0), (23.95, 27.64, 2.205), (22.38, 25.83, 2.749), (21.13, 24.39, 1.224), (21.13, 24.39, -1.224), (22.38, 25.83, -2.749), (23.95, 27.64, -2.205), (15.63, 34.23, 0.0), (15.19, 33.26, 2.205), (14.2, 31.09, 2.749), (13.41, 29.35, 1.224), (13.41, 29.35, -1.224), (14.2, 31.09, -2.749), (15.19, 33.26, -2.205), (5.355, 37.25, 0.0), (5.204, 36.2, 2.205), (4.865, 33.83, 2.749), (4.592, 31.94, 1.224), (4.592, 31.94, -1.224), (4.865, 33.83, -2.749), (5.204, 36.2, -2.205), (-5.355, 37.25, 0.0), (-5.204, 36.2, 2.205), (-4.865, 33.83, 2.749), (-4.592, 31.94, 1.224), (-4.592, 31.94, -1.224), (-4.865, 33.83, -2.749), (-5.204, 36.2, -2.205), (-15.63, 34.23, 0.0), (-15.19, 33.26, 2.205), (-14.2, 31.09, 2.749), (-13.41, 29.35, 1.224), (-13.41, 29.35, -1.224), (-14.2, 31.09, -2.749), (-15.19, 33.26, -2.205), (-24.64, 28.44, 0.0), (-23.95, 27.64, 2.205), (-22.38, 25.83, 2.749), (-21.13, 24.39, 1.224), (-21.13, 24.39, -1.224), (-22.38, 25.83, -2.749), (-23.95, 27.64, -2.205), (-31.66, 20.34, 0.0), (-30.76, 19.77, 2.205), (-28.76, 18.48, 2.749), (-27.15, 17.45, 1.224), (-27.15, 17.45, -1.224), (-28.76, 18.48, -2.749), (-30.76, 19.77, -2.205), (-36.11, 10.6, 0.0), (-35.09, 10.3, 2.205), (-32.8, 9.63, 2.749), (-30.96, 9.091, 1.224), (-30.96, 9.091, -1.224), (-32.8, 9.63, -2.749), (-35.09, 10.3, -2.205), (-37.63, 3.29e-06, 0.0), (-36.57, 3.197e-06, 2.205), (-34.18, 2.988e-06, 2.749), (-32.27, 2.821e-06, 1.224), (-32.27, 2.821e-06, -1.224), (-34.18, 2.988e-06, -2.749), (-36.57, 3.197e-06, -2.205), (-36.11, -10.6, 0.0), (-35.09, -10.3, 2.205), (-32.8, -9.63, 2.749), (-30.96, -9.091, 1.224), (-30.96, -9.091, -1.224), (-32.8, -9.63, -2.749), (-35.09, -10.3, -2.205), (-31.66, -20.34, 0.0), (-30.76, -19.77, 2.205), (-28.76, -18.48, 2.749), (-27.15, -17.45, 1.224), (-27.15, -17.45, -1.224), (-28.76, -18.48, -2.749), (-30.76, -19.77, -2.205), (-24.64, -28.44, 0.0), (-23.95, -27.64, 2.205), (-22.38, -25.83, 2.749), (-21.13, -24.39, 1.224), (-21.13, -24.39, -1.224), (-22.38, -25.83, -2.749), (-23.95, -27.64, -2.205), (-15.63, -34.23, 0.0), (-15.19, -33.26, 2.205), (-14.2, -31.09, 2.749), (-13.41, -29.35, 1.224), (-13.41, -29.35, -1.224), (-14.2, -31.09, -2.749), (-15.19, -33.26, -2.205), (-5.355, -37.25, 0.0), (-5.204, -36.2, 2.205), (-4.865, -33.83, 2.749), (-4.592, -31.94, 1.224), (-4.592, -31.94, -1.224), (-4.865, -33.83, -2.749), (-5.204, -36.2, -2.205), (5.355, -37.25, 0.0), (5.204, -36.2, 2.205), (4.865, -33.83, 2.749), (4.592, -31.94, 1.224), (4.592, -31.94, -1.224), (4.865, -33.83, -2.749), (5.204, -36.2, -2.205), (15.63, -34.23, 0.0), (15.19, -33.26, 2.205), (14.2, -31.09, 2.749), (13.41, -29.35, 1.224), (13.41, -29.35, -1.224), (14.2, -31.09, -2.749), (15.19, -33.26, -2.205), (24.64, -28.44, 0.0), (23.95, -27.64, 2.205), (22.38, -25.83, 2.749), (21.13, -24.39, 1.224), (21.13, -24.39, -1.224), (22.38, -25.83, -2.749), (23.95, -27.64, -2.205), (31.66, -20.34, 0.0), (30.76, -19.77, 2.205), (28.76, -18.48, 2.749), (27.15, -17.45, 1.224), (27.15, -17.45, -1.224), (28.76, -18.48, -2.749), (30.76, -19.77, -2.205), (36.11, -10.6, 0.0), (35.09, -10.3, 2.205), (32.8, -9.63, 2.749), (30.96, -9.091, 1.224), (30.96, -9.091, -1.224), (32.8, -9.63, -2.749), (35.09, -10.3, -2.205), (-1.785, -37.25, 0.0), (1.785, -37.25, 0.0), (-1.735, -36.2, 2.205), (1.735, -36.2, 2.205), (-1.622, -33.83, 2.749), (1.622, -33.83, 2.749), (-1.531, -31.94, 1.224), (1.531, -31.94, 1.224), (-1.531, -31.94, -1.224), (1.531, -31.94, -1.224), (-1.622, -33.83, -2.749), (1.622, -33.83, -2.749), (-1.735, -36.2, -2.205), (1.735, -36.2, -2.205), (1.785, 37.25, 0.0), (-1.785, 37.25, 0.0), (1.735, 36.2, 2.205), (-1.735, 36.2, 2.205), (1.622, 33.83, 2.749), (-1.622, 33.83, 2.749), (1.531, 31.94, 1.224), (-1.531, 31.94, 1.224), (1.531, 31.94, -1.224), (-1.531, 31.94, -1.224), (1.622, 33.83, -2.749), (-1.622, 33.83, -2.749), (1.735, 36.2, -2.205), (-1.735, 36.2, -2.205), (-29.32, -23.04, 0.0), (-26.98, -25.74, 0.0), (-28.49, -22.39, 2.205), (-26.22, -25.01, 2.205), (-26.63, -20.93, 2.749), (-24.51, -23.38, 2.749), (-25.14, -19.76, 1.224), (-23.14, -22.07, 1.224), (-25.14, -19.76, -1.224), (-23.14, -22.07, -1.224), (-26.63, -20.93, -2.749), (-24.51, -23.38, -2.749), (-28.49, -22.39, -2.205), (-26.22, -25.01, -2.205), (29.32, 23.04, 0.0), (26.98, 25.74, 0.0), (28.49, 22.39, 2.205), (26.22, 25.01, 2.205), (26.63, 20.93, 2.749), (24.51, 23.38, 2.749), (25.14, 19.76, 1.224), (23.14, 22.07, 1.224), (25.14, 19.76, -1.224), (23.14, 22.07, -1.224), (26.63, 20.93, -2.749), (24.51, 23.38, -2.749), (28.49, 22.39, -2.205), (26.22, 25.01, -2.205), (-1.531, -4.368, 1.224), (1.531, -4.368, 1.224), (-1.531, -4.368, -1.224), (1.531, -4.368, -1.224), (-4.373, -1.763, 1.224), (-2.368, -4.077, 1.224), (-4.373, -1.763, -1.224), (-2.368, -4.077, -1.224), (1.531, 3.603, 1.224), (-1.531, 3.603, 1.224), (1.531, 3.603, -1.224), (-1.531, 3.603, -1.224), (3.839, 1.301, 1.224), (1.834, 3.614, 1.224), (3.839, 1.301, -1.224), (1.834, 3.614, -1.224)], [], [(0, 7, 8, 1), (1, 8, 9, 2), (2, 9, 10, 3), (3, 10, 11, 4), (4, 11, 12, 5), (5, 12, 13, 6), (6, 13, 7, 0), (7, 14, 15, 8), (8, 15, 16, 9), (9, 16, 17, 10), (10, 17, 18, 11), (11, 18, 19, 12), (12, 19, 20, 13), (13, 20, 14, 7), (197, 21, 22, 199), (199, 22, 23, 201), (201, 23, 24, 203), (203, 24, 25, 205), (205, 25, 26, 207), (207, 26, 27, 209), (209, 27, 21, 197), (21, 28, 29, 22), (22, 29, 30, 23), (23, 30, 31, 24), (24, 31, 32, 25), (25, 32, 33, 26), (26, 33, 34, 27), (27, 34, 28, 21), (28, 35, 36, 29), (29, 36, 37, 30), (30, 37, 38, 31), (31, 38, 39, 32), (32, 39, 40, 33), (33, 40, 41, 34), (34, 41, 35, 28), (169, 42, 43, 171), (171, 43, 44, 173), (173, 44, 45, 175), (175, 45, 46, 177), (177, 46, 47, 179), (179, 47, 48, 181), (181, 48, 42, 169), (42, 49, 50, 43), (43, 50, 51, 44), (44, 51, 52, 45), (45, 52, 53, 46), (46, 53, 54, 47), (47, 54, 55, 48), (48, 55, 49, 42), (49, 56, 57, 50), (50, 57, 58, 51), (51, 58, 59, 52), (52, 59, 60, 53), (53, 60, 61, 54), (54, 61, 62, 55), (55, 62, 56, 49), (56, 63, 64, 57), (57, 64, 65, 58), (58, 65, 66, 59), (59, 66, 67, 60), (60, 67, 68, 61), (61, 68, 69, 62), (62, 69, 63, 56), (63, 70, 71, 64), (64, 71, 72, 65), (65, 72, 73, 66), (66, 73, 74, 67), (67, 74, 75, 68), (68, 75, 76, 69), (69, 76, 70, 63), (70, 77, 78, 71), (71, 78, 79, 72), (72, 79, 80, 73), (73, 80, 81, 74), (74, 81, 82, 75), (75, 82, 83, 76), (76, 83, 77, 70), (77, 84, 85, 78), (78, 85, 86, 79), (79, 86, 87, 80), (80, 87, 88, 81), (81, 88, 89, 82), (82, 89, 90, 83), (83, 90, 84, 77), (84, 91, 92, 85), (85, 92, 93, 86), (86, 93, 94, 87), (87, 94, 95, 88), (88, 95, 96, 89), (89, 96, 97, 90), (90, 97, 91, 84), (183, 98, 99, 185), (185, 99, 100, 187), (187, 100, 101, 189), (189, 101, 102, 191), (191, 102, 103, 193), (193, 103, 104, 195), (195, 104, 98, 183), (98, 105, 106, 99), (99, 106, 107, 100), (100, 107, 108, 101), (101, 108, 109, 102), (102, 109, 110, 103), (103, 110, 111, 104), (104, 111, 105, 98), (105, 112, 113, 106), (106, 113, 114, 107), (107, 114, 115, 108), (108, 115, 116, 109), (109, 116, 117, 110), (110, 117, 118, 111), (111, 118, 112, 105), (155, 119, 120, 157), (157, 120, 121, 159), (159, 121, 122, 161), (161, 122, 123, 163), (163, 123, 124, 165), (165, 124, 125, 167), (167, 125, 119, 155), (119, 126, 127, 120), (120, 127, 128, 121), (121, 128, 129, 122), (122, 129, 130, 123), (123, 130, 131, 124), (124, 131, 132, 125), (125, 132, 126, 119), (126, 133, 134, 127), (127, 134, 135, 128), (128, 135, 136, 129), (129, 136, 137, 130), (130, 137, 138, 131), (131, 138, 139, 132), (132, 139, 133, 126), (133, 140, 141, 134), (134, 141, 142, 135), (135, 142, 143, 136), (136, 143, 144, 137), (137, 144, 145, 138), (138, 145, 146, 139), (139, 146, 140, 133), (140, 147, 148, 141), (141, 148, 149, 142), (142, 149, 150, 143), (143, 150, 151, 144), (144, 151, 152, 145), (145, 152, 153, 146), (146, 153, 147, 140), (147, 0, 1, 148), (148, 1, 2, 149), (149, 2, 3, 150), (150, 3, 4, 151), (151, 4, 5, 152), (152, 5, 6, 153), (153, 6, 0, 147), (118, 166, 154, 112), (166, 167, 155, 154), (117, 164, 166, 118), (164, 165, 167, 166), (116, 162, 164, 117), (162, 163, 165, 164), (115, 160, 162, 116), (160, 161, 211, 210), (114, 158, 160, 115), (158, 159, 161, 160), (113, 156, 158, 114), (156, 157, 159, 158), (112, 154, 156, 113), (154, 155, 157, 156), (41, 180, 168, 35), (180, 181, 169, 168), (40, 178, 180, 41), (178, 179, 181, 180), (39, 176, 178, 40), (176, 177, 179, 178), (38, 174, 176, 39), (175, 177, 221, 219), (37, 172, 174, 38), (172, 173, 175, 174), (36, 170, 172, 37), (170, 171, 173, 172), (35, 168, 170, 36), (168, 169, 171, 170), (97, 194, 182, 91), (194, 195, 183, 182), (96, 192, 194, 97), (192, 193, 195, 194), (95, 190, 192, 96), (190, 191, 193, 192), (94, 188, 190, 95), (191, 190, 216, 217), (93, 186, 188, 94), (186, 187, 189, 188), (92, 184, 186, 93), (184, 185, 187, 186), (91, 182, 184, 92), (182, 183, 185, 184), (20, 208, 196, 14), (208, 209, 197, 196), (19, 206, 208, 20), (206, 207, 209, 208), (18, 204, 206, 19), (204, 205, 207, 206), (17, 202, 204, 18), (205, 204, 224, 225), (16, 200, 202, 17), (200, 201, 203, 202), (15, 198, 200, 16), (198, 199, 201, 200), (14, 196, 198, 15), (196, 197, 199, 198), (210, 211, 213, 212), (161, 163, 213, 211), (163, 162, 212, 213), (162, 160, 210, 212), (214, 215, 217, 216), (190, 188, 214, 216), (188, 189, 215, 214), (189, 191, 217, 215), (218, 219, 221, 220), (177, 176, 220, 221), (176, 174, 218, 220), (174, 175, 219, 218), (222, 223, 225, 224), (204, 202, 222, 224), (202, 203, 223, 222), (203, 205, 225, 223)])
_uv = me_torus_005.uv_layers.new(name='UVMap')
_uv.uv.foreach_set('vector', [0.5455, 0.5714, 0.5909, 0.5714, 0.5909, 0.7143, 0.5455, 0.7143, 0.5455, 0.7143, 0.5909, 0.7143, 0.5909, 0.8571, 0.5455, 0.8571, 0.5455, 0.8571, 0.5909, 0.8571, 0.5909, 1.0, 0.5455, 1.0, 0.5455, -2.22e-16, 0.5909, -2.22e-16, 0.5909, 0.1429, 0.5455, 0.1429, 0.5455, 0.1429, 0.5909, 0.1429, 0.5909, 0.2857, 0.5455, 0.2857, 0.5455, 0.2857, 0.5909, 0.2857, 0.5909, 0.4286, 0.5455, 0.4286, 0.5455, 0.4286, 0.5909, 0.4286, 0.5909, 0.5714, 0.5455, 0.5714, 0.5909, 0.5714, 0.6364, 0.5714, 0.6364, 0.7143, 0.5909, 0.7143, 0.5909, 0.7143, 0.6364, 0.7143, 0.6364, 0.8571, 0.5909, 0.8571, 0.5909, 0.8571, 0.6364, 0.8571, 0.6364, 1.0, 0.5909, 1.0, 0.5909, -2.22e-16, 0.6364, -2.22e-16, 0.6364, 0.1429, 0.5909, 0.1429, 0.5909, 0.1429, 0.6364, 0.1429, 0.6364, 0.2857, 0.5909, 0.2857, 0.5909, 0.2857, 0.6364, 0.2857, 0.6364, 0.4286, 0.5909, 0.4286, 0.5909, 0.4286, 0.6364, 0.4286, 0.6364, 0.5714, 0.5909, 0.5714, 0.6667, 0.5714, 0.6818, 0.5714, 0.6818, 0.7143, 0.6667, 0.7143, 0.6667, 0.7143, 0.6818, 0.7143, 0.6818, 0.8571, 0.6667, 0.8571, 0.6667, 0.8571, 0.6818, 0.8571, 0.6818, 1.0, 0.6667, 1.0, 0.6667, -2.22e-16, 0.6818, -2.22e-16, 0.6818, 0.1429, 0.6667, 0.1429, 0.6667, 0.1429, 0.6818, 0.1429, 0.6818, 0.2857, 0.6667, 0.2857, 0.6667, 0.2857, 0.6818, 0.2857, 0.6818, 0.4286, 0.6667, 0.4286, 0.6667, 0.4286, 0.6818, 0.4286, 0.6818, 0.5714, 0.6667, 0.5714, 0.6818, 0.5714, 0.7273, 0.5714, 0.7273, 0.7143, 0.6818, 0.7143, 0.6818, 0.7143, 0.7273, 0.7143, 0.7273, 0.8571, 0.6818, 0.8571, 0.6818, 0.8571, 0.7273, 0.8571, 0.7273, 1.0, 0.6818, 1.0, 0.6818, -2.22e-16, 0.7273, -2.22e-16, 0.7273, 0.1429, 0.6818, 0.1429, 0.6818, 0.1429, 0.7273, 0.1429, 0.7273, 0.2857, 0.6818, 0.2857, 0.6818, 0.2857, 0.7273, 0.2857, 0.7273, 0.4286, 0.6818, 0.4286, 0.6818, 0.4286, 0.7273, 0.4286, 0.7273, 0.5714, 0.6818, 0.5714, 0.7273, 0.5714, 0.7727, 0.5714, 0.7727, 0.7143, 0.7273, 0.7143, 0.7273, 0.7143, 0.7727, 0.7143, 0.7727, 0.8571, 0.7273, 0.8571, 0.7273, 0.8571, 0.7727, 0.8571, 0.7727, 1.0, 0.7273, 1.0, 0.7273, -2.22e-16, 0.7727, -2.22e-16, 0.7727, 0.1429, 0.7273, 0.1429, 0.7273, 0.1429, 0.7727, 0.1429, 0.7727, 0.2857, 0.7273, 0.2857, 0.7273, 0.2857, 0.7727, 0.2857, 0.7727, 0.4286, 0.7273, 0.4286, 0.7273, 0.4286, 0.7727, 0.4286, 0.7727, 0.5714, 0.7273, 0.5714, 0.803, 0.5714, 0.8182, 0.5714, 0.8182, 0.7143, 0.803, 0.7143, 0.803, 0.7143, 0.8182, 0.7143, 0.8182, 0.8571, 0.803, 0.8571, 0.803, 0.8571, 0.8182, 0.8571, 0.8182, 1.0, 0.803, 1.0, 0.803, -2.22e-16, 0.8182, -2.22e-16, 0.8182, 0.1429, 0.803, 0.1429, 0.803, 0.1429, 0.8182, 0.1429, 0.8182, 0.2857, 0.803, 0.2857, 0.803, 0.2857, 0.8182, 0.2857, 0.8182, 0.4286, 0.803, 0.4286, 0.803, 0.4286, 0.8182, 0.4286, 0.8182, 0.5714, 0.803, 0.5714, 0.8182, 0.5714, 0.8636, 0.5714, 0.8636, 0.7143, 0.8182, 0.7143, 0.8182, 0.7143, 0.8636, 0.7143, 0.8636, 0.8571, 0.8182, 0.8571, 0.8182, 0.8571, 0.8636, 0.8571, 0.8636, 1.0, 0.8182, 1.0, 0.8182, -2.22e-16, 0.8636, -2.22e-16, 0.8636, 0.1429, 0.8182, 0.1429, 0.8182, 0.1429, 0.8636, 0.1429, 0.8636, 0.2857, 0.8182, 0.2857, 0.8182, 0.2857, 0.8636, 0.2857, 0.8636, 0.4286, 0.8182, 0.4286, 0.8182, 0.4286, 0.8636, 0.4286, 0.8636, 0.5714, 0.8182, 0.5714, 0.8636, 0.5714, 0.9091, 0.5714, 0.9091, 0.7143, 0.8636, 0.7143, 0.8636, 0.7143, 0.9091, 0.7143, 0.9091, 0.8571, 0.8636, 0.8571, 0.8636, 0.8571, 0.9091, 0.8571, 0.9091, 1.0, 0.8636, 1.0, 0.8636, -2.22e-16, 0.9091, -2.22e-16, 0.9091, 0.1429, 0.8636, 0.1429, 0.8636, 0.1429, 0.9091, 0.1429, 0.9091, 0.2857, 0.8636, 0.2857, 0.8636, 0.2857, 0.9091, 0.2857, 0.9091, 0.4286, 0.8636, 0.4286, 0.8636, 0.4286, 0.9091, 0.4286, 0.9091, 0.5714, 0.8636, 0.5714, 0.9091, 0.5714, 0.9545, 0.5714, 0.9545, 0.7143, 0.9091, 0.7143, 0.9091, 0.7143, 0.9545, 0.7143, 0.9545, 0.8571, 0.9091, 0.8571, 0.9091, 0.8571, 0.9545, 0.8571, 0.9545, 1.0, 0.9091, 1.0, 0.9091, -2.22e-16, 0.9545, -2.22e-16, 0.9545, 0.1429, 0.9091, 0.1429, 0.9091, 0.1429, 0.9545, 0.1429, 0.9545, 0.2857, 0.9091, 0.2857, 0.9091, 0.2857, 0.9545, 0.2857, 0.9545, 0.4286, 0.9091, 0.4286, 0.9091, 0.4286, 0.9545, 0.4286, 0.9545, 0.5714, 0.9091, 0.5714, 0.9545, 0.5714, 1.0, 0.5714, 1.0, 0.7143, 0.9545, 0.7143, 0.9545, 0.7143, 1.0, 0.7143, 1.0, 0.8571, 0.9545, 0.8571, 0.9545, 0.8571, 1.0, 0.8571, 1.0, 1.0, 0.9545, 1.0, 0.9545, -2.22e-16, 1.0, -2.22e-16, 1.0, 0.1429, 0.9545, 0.1429, 0.9545, 0.1429, 1.0, 0.1429, 1.0, 0.2857, 0.9545, 0.2857, 0.9545, 0.2857, 1.0, 0.2857, 1.0, 0.4286, 0.9545, 0.4286, 0.9545, 0.4286, 1.0, 0.4286, 1.0, 0.5714, 0.9545, 0.5714, -4.441e-16, 0.5714, 0.04545, 0.5714, 0.04545, 0.7143, -4.441e-16, 0.7143, -4.441e-16, 0.7143, 0.04545, 0.7143, 0.04545, 0.8571, -4.441e-16, 0.8571, -4.441e-16, 0.8571, 0.04545, 0.8571, 0.04545, 1.0, -4.441e-16, 1.0, -4.441e-16, -2.22e-16, 0.04545, -2.22e-16, 0.04545, 0.1429, -4.441e-16, 0.1429, -4.441e-16, 0.1429, 0.04545, 0.1429, 0.04545, 0.2857, -4.441e-16, 0.2857, -4.441e-16, 0.2857, 0.04545, 0.2857, 0.04545, 0.4286, -4.441e-16, 0.4286, -4.441e-16, 0.4286, 0.04545, 0.4286, 0.04545, 0.5714, -4.441e-16, 0.5714, 0.04545, 0.5714, 0.09091, 0.5714, 0.09091, 0.7143, 0.04545, 0.7143, 0.04545, 0.7143, 0.09091, 0.7143, 0.09091, 0.8571, 0.04545, 0.8571, 0.04545, 0.8571, 0.09091, 0.8571, 0.09091, 1.0, 0.04545, 1.0, 0.04545, -2.22e-16, 0.09091, -2.22e-16, 0.09091, 0.1429, 0.04545, 0.1429, 0.04545, 0.1429, 0.09091, 0.1429, 0.09091, 0.2857, 0.04545, 0.2857, 0.04545, 0.2857, 0.09091, 0.2857, 0.09091, 0.4286, 0.04545, 0.4286, 0.04545, 0.4286, 0.09091, 0.4286, 0.09091, 0.5714, 0.04545, 0.5714, 0.09091, 0.5714, 0.1364, 0.5714, 0.1364, 0.7143, 0.09091, 0.7143, 0.09091, 0.7143, 0.1364, 0.7143, 0.1364, 0.8571, 0.09091, 0.8571, 0.09091, 0.8571, 0.1364, 0.8571, 0.1364, 1.0, 0.09091, 1.0, 0.09091, -2.22e-16, 0.1364, -2.22e-16, 0.1364, 0.1429, 0.09091, 0.1429, 0.09091, 0.1429, 0.1364, 0.1429, 0.1364, 0.2857, 0.09091, 0.2857, 0.09091, 0.2857, 0.1364, 0.2857, 0.1364, 0.4286, 0.09091, 0.4286, 0.09091, 0.4286, 0.1364, 0.4286, 0.1364, 0.5714, 0.09091, 0.5714, 0.1667, 0.5714, 0.1818, 0.5714, 0.1818, 0.7143, 0.1667, 0.7143, 0.1667, 0.7143, 0.1818, 0.7143, 0.1818, 0.8571, 0.1667, 0.8571, 0.1667, 0.8571, 0.1818, 0.8571, 0.1818, 1.0, 0.1667, 1.0, 0.1667, -2.22e-16, 0.1818, -2.22e-16, 0.1818, 0.1429, 0.1667, 0.1429, 0.1667, 0.1429, 0.1818, 0.1429, 0.1818, 0.2857, 0.1667, 0.2857, 0.1667, 0.2857, 0.1818, 0.2857, 0.1818, 0.4286, 0.1667, 0.4286, 0.1667, 0.4286, 0.1818, 0.4286, 0.1818, 0.5714, 0.1667, 0.5714, 0.1818, 0.5714, 0.2273, 0.5714, 0.2273, 0.7143, 0.1818, 0.7143, 0.1818, 0.7143, 0.2273, 0.7143, 0.2273, 0.8571, 0.1818, 0.8571, 0.1818, 0.8571, 0.2273, 0.8571, 0.2273, 1.0, 0.1818, 1.0, 0.1818, -2.22e-16, 0.2273, -2.22e-16, 0.2273, 0.1429, 0.1818, 0.1429, 0.1818, 0.1429, 0.2273, 0.1429, 0.2273, 0.2857, 0.1818, 0.2857, 0.1818, 0.2857, 0.2273, 0.2857, 0.2273, 0.4286, 0.1818, 0.4286, 0.1818, 0.4286, 0.2273, 0.4286, 0.2273, 0.5714, 0.1818, 0.5714, 0.2273, 0.5714, 0.2727, 0.5714, 0.2727, 0.7143, 0.2273, 0.7143, 0.2273, 0.7143, 0.2727, 0.7143, 0.2727, 0.8571, 0.2273, 0.8571, 0.2273, 0.8571, 0.2727, 0.8571, 0.2727, 1.0, 0.2273, 1.0, 0.2273, -2.22e-16, 0.2727, -2.22e-16, 0.2727, 0.1429, 0.2273, 0.1429, 0.2273, 0.1429, 0.2727, 0.1429, 0.2727, 0.2857, 0.2273, 0.2857, 0.2273, 0.2857, 0.2727, 0.2857, 0.2727, 0.4286, 0.2273, 0.4286, 0.2273, 0.4286, 0.2727, 0.4286, 0.2727, 0.5714, 0.2273, 0.5714, 0.303, 0.5714, 0.3182, 0.5714, 0.3182, 0.7143, 0.303, 0.7143, 0.303, 0.7143, 0.3182, 0.7143, 0.3182, 0.8571, 0.303, 0.8571, 0.303, 0.8571, 0.3182, 0.8571, 0.3182, 1.0, 0.303, 1.0, 0.303, -2.22e-16, 0.3182, -2.22e-16, 0.3182, 0.1429, 0.303, 0.1429, 0.303, 0.1429, 0.3182, 0.1429, 0.3182, 0.2857, 0.303, 0.2857, 0.303, 0.2857, 0.3182, 0.2857, 0.3182, 0.4286, 0.303, 0.4286, 0.303, 0.4286, 0.3182, 0.4286, 0.3182, 0.5714, 0.303, 0.5714, 0.3182, 0.5714, 0.3636, 0.5714, 0.3636, 0.7143, 0.3182, 0.7143, 0.3182, 0.7143, 0.3636, 0.7143, 0.3636, 0.8571, 0.3182, 0.8571, 0.3182, 0.8571, 0.3636, 0.8571, 0.3636, 1.0, 0.3182, 1.0, 0.3182, -2.22e-16, 0.3636, -2.22e-16, 0.3636, 0.1429, 0.3182, 0.1429, 0.3182, 0.1429, 0.3636, 0.1429, 0.3636, 0.2857, 0.3182, 0.2857, 0.3182, 0.2857, 0.3636, 0.2857, 0.3636, 0.4286, 0.3182, 0.4286, 0.3182, 0.4286, 0.3636, 0.4286, 0.3636, 0.5714, 0.3182, 0.5714, 0.3636, 0.5714, 0.4091, 0.5714, 0.4091, 0.7143, 0.3636, 0.7143, 0.3636, 0.7143, 0.4091, 0.7143, 0.4091, 0.8571, 0.3636, 0.8571, 0.3636, 0.8571, 0.4091, 0.8571, 0.4091, 1.0, 0.3636, 1.0, 0.3636, -2.22e-16, 0.4091, -2.22e-16, 0.4091, 0.1429, 0.3636, 0.1429, 0.3636, 0.1429, 0.4091, 0.1429, 0.4091, 0.2857, 0.3636, 0.2857, 0.3636, 0.2857, 0.4091, 0.2857, 0.4091, 0.4286, 0.3636, 0.4286, 0.3636, 0.4286, 0.4091, 0.4286, 0.4091, 0.5714, 0.3636, 0.5714, 0.4091, 0.5714, 0.4545, 0.5714, 0.4545, 0.7143, 0.4091, 0.7143, 0.4091, 0.7143, 0.4545, 0.7143, 0.4545, 0.8571, 0.4091, 0.8571, 0.4091, 0.8571, 0.4545, 0.8571, 0.4545, 1.0, 0.4091, 1.0, 0.4091, -2.22e-16, 0.4545, -2.22e-16, 0.4545, 0.1429, 0.4091, 0.1429, 0.4091, 0.1429, 0.4545, 0.1429, 0.4545, 0.2857, 0.4091, 0.2857, 0.4091, 0.2857, 0.4545, 0.2857, 0.4545, 0.4286, 0.4091, 0.4286, 0.4091, 0.4286, 0.4545, 0.4286, 0.4545, 0.5714, 0.4091, 0.5714, 0.4545, 0.5714, 0.5, 0.5714, 0.5, 0.7143, 0.4545, 0.7143, 0.4545, 0.7143, 0.5, 0.7143, 0.5, 0.8571, 0.4545, 0.8571, 0.4545, 0.8571, 0.5, 0.8571, 0.5, 1.0, 0.4545, 1.0, 0.4545, -2.22e-16, 0.5, -2.22e-16, 0.5, 0.1429, 0.4545, 0.1429, 0.4545, 0.1429, 0.5, 0.1429, 0.5, 0.2857, 0.4545, 0.2857, 0.4545, 0.2857, 0.5, 0.2857, 0.5, 0.4286, 0.4545, 0.4286, 0.4545, 0.4286, 0.5, 0.4286, 0.5, 0.5714, 0.4545, 0.5714, 0.5, 0.5714, 0.5455, 0.5714, 0.5455, 0.7143, 0.5, 0.7143, 0.5, 0.7143, 0.5455, 0.7143, 0.5455, 0.8571, 0.5, 0.8571, 0.5, 0.8571, 0.5455, 0.8571, 0.5455, 1.0, 0.5, 1.0, 0.5, -2.22e-16, 0.5455, -2.22e-16, 0.5455, 0.1429, 0.5, 0.1429, 0.5, 0.1429, 0.5455, 0.1429, 0.5455, 0.2857, 0.5, 0.2857, 0.5, 0.2857, 0.5455, 0.2857, 0.5455, 0.4286, 0.5, 0.4286, 0.5, 0.4286, 0.5455, 0.4286, 0.5455, 0.5714, 0.5, 0.5714, 0.2727, 0.4286, 0.2879, 0.4286, 0.2879, 0.5714, 0.2727, 0.5714, 0.2879, 0.4286, 0.303, 0.4286, 0.303, 0.5714, 0.2879, 0.5714, 0.2727, 0.2857, 0.2879, 0.2857, 0.2879, 0.4286, 0.2727, 0.4286, 0.2879, 0.2857, 0.303, 0.2857, 0.303, 0.4286, 0.2879, 0.4286, 0.2727, 0.1429, 0.2879, 0.1429, 0.2879, 0.2857, 0.2727, 0.2857, 0.2879, 0.1429, 0.303, 0.1429, 0.303, 0.2857, 0.2879, 0.2857, 0.2727, -2.22e-16, 0.2879, -2.22e-16, 0.2879, 0.1429, 0.2727, 0.1429, 0.2879, 1.0, 0.303, 1.0, 0.303, 1.0, 0.2879, 1.0, 0.2727, 0.8571, 0.2879, 0.8571, 0.2879, 1.0, 0.2727, 1.0, 0.2879, 0.8571, 0.303, 0.8571, 0.303, 1.0, 0.2879, 1.0, 0.2727, 0.7143, 0.2879, 0.7143, 0.2879, 0.8571, 0.2727, 0.8571, 0.2879, 0.7143, 0.303, 0.7143, 0.303, 0.8571, 0.2879, 0.8571, 0.2727, 0.5714, 0.2879, 0.5714, 0.2879, 0.7143, 0.2727, 0.7143, 0.2879, 0.5714, 0.303, 0.5714, 0.303, 0.7143, 0.2879, 0.7143, 0.7727, 0.4286, 0.7879, 0.4286, 0.7879, 0.5714, 0.7727, 0.5714, 0.7879, 0.4286, 0.803, 0.4286, 0.803, 0.5714, 0.7879, 0.5714, 0.7727, 0.2857, 0.7879, 0.2857, 0.7879, 0.4286, 0.7727, 0.4286, 0.7879, 0.2857, 0.803, 0.2857, 0.803, 0.4286, 0.7879, 0.4286, 0.7727, 0.1429, 0.7879, 0.1429, 0.7879, 0.2857, 0.7727, 0.2857, 0.7879, 0.1429, 0.803, 0.1429, 0.803, 0.2857, 0.7879, 0.2857, 0.7727, -2.22e-16, 0.7879, -2.22e-16, 0.7879, 0.1429, 0.7727, 0.1429, 0.803, -2.22e-16, 0.803, 0.1429, 0.803, 0.1429, 0.803, -2.22e-16, 0.7727, 0.8571, 0.7879, 0.8571, 0.7879, 1.0, 0.7727, 1.0, 0.7879, 0.8571, 0.803, 0.8571, 0.803, 1.0, 0.7879, 1.0, 0.7727, 0.7143, 0.7879, 0.7143, 0.7879, 0.8571, 0.7727, 0.8571, 0.7879, 0.7143, 0.803, 0.7143, 0.803, 0.8571, 0.7879, 0.8571, 0.7727, 0.5714, 0.7879, 0.5714, 0.7879, 0.7143, 0.7727, 0.7143, 0.7879, 0.5714, 0.803, 0.5714, 0.803, 0.7143, 0.7879, 0.7143, 0.1364, 0.4286, 0.1515, 0.4286, 0.1515, 0.5714, 0.1364, 0.5714, 0.1515, 0.4286, 0.1667, 0.4286, 0.1667, 0.5714, 0.1515, 0.5714, 0.1364, 0.2857, 0.1515, 0.2857, 0.1515, 0.4286, 0.1364, 0.4286, 0.1515, 0.2857, 0.1667, 0.2857, 0.1667, 0.4286, 0.1515, 0.4286, 0.1364, 0.1429, 0.1515, 0.1429, 0.1515, 0.2857, 0.1364, 0.2857, 0.1515, 0.1429, 0.1667, 0.1429, 0.1667, 0.2857, 0.1515, 0.2857, 0.1364, -2.22e-16, 0.1515, -2.22e-16, 0.1515, 0.1429, 0.1364, 0.1429, 0.1667, 0.1429, 0.1515, 0.1429, 0.1515, 0.1429, 0.1667, 0.1429, 0.1364, 0.8571, 0.1515, 0.8571, 0.1515, 1.0, 0.1364, 1.0, 0.1515, 0.8571, 0.1667, 0.8571, 0.1667, 1.0, 0.1515, 1.0, 0.1364, 0.7143, 0.1515, 0.7143, 0.1515, 0.8571, 0.1364, 0.8571, 0.1515, 0.7143, 0.1667, 0.7143, 0.1667, 0.8571, 0.1515, 0.8571, 0.1364, 0.5714, 0.1515, 0.5714, 0.1515, 0.7143, 0.1364, 0.7143, 0.1515, 0.5714, 0.1667, 0.5714, 0.1667, 0.7143, 0.1515, 0.7143, 0.6364, 0.4286, 0.6515, 0.4286, 0.6515, 0.5714, 0.6364, 0.5714, 0.6515, 0.4286, 0.6667, 0.4286, 0.6667, 0.5714, 0.6515, 0.5714, 0.6364, 0.2857, 0.6515, 0.2857, 0.6515, 0.4286, 0.6364, 0.4286, 0.6515, 0.2857, 0.6667, 0.2857, 0.6667, 0.4286, 0.6515, 0.4286, 0.6364, 0.1429, 0.6515, 0.1429, 0.6515, 0.2857, 0.6364, 0.2857, 0.6515, 0.1429, 0.6667, 0.1429, 0.6667, 0.2857, 0.6515, 0.2857, 0.6364, -2.22e-16, 0.6515, -2.22e-16, 0.6515, 0.1429, 0.6364, 0.1429, 0.6667, 0.1429, 0.6515, 0.1429, 0.6515, 0.1429, 0.6667, 0.1429, 0.6364, 0.8571, 0.6515, 0.8571, 0.6515, 1.0, 0.6364, 1.0, 0.6515, 0.8571, 0.6667, 0.8571, 0.6667, 1.0, 0.6515, 1.0, 0.6364, 0.7143, 0.6515, 0.7143, 0.6515, 0.8571, 0.6364, 0.8571, 0.6515, 0.7143, 0.6667, 0.7143, 0.6667, 0.8571, 0.6515, 0.8571, 0.6364, 0.5714, 0.6515, 0.5714, 0.6515, 0.7143, 0.6364, 0.7143, 0.6515, 0.5714, 0.6667, 0.5714, 0.6667, 0.7143, 0.6515, 0.7143, 0.2879, -2.22e-16, 0.303, -2.22e-16, 0.303, 0.1429, 0.2879, 0.1429, 0.303, -2.22e-16, 0.303, 0.1429, 0.303, 0.1429, 0.303, -2.22e-16, 0.303, 0.1429, 0.2879, 0.1429, 0.2879, 0.1429, 0.303, 0.1429, 0.2879, 0.1429, 0.2879, -2.22e-16, 0.2879, -2.22e-16, 0.2879, 0.1429, 0.1515, -2.22e-16, 0.1667, -2.22e-16, 0.1667, 0.1429, 0.1515, 0.1429, 0.1515, 0.1429, 0.1515, -2.22e-16, 0.1515, -2.22e-16, 0.1515, 0.1429, 0.1515, 1.0, 0.1667, 1.0, 0.1667, 1.0, 0.1515, 1.0, 0.1667, -2.22e-16, 0.1667, 0.1429, 0.1667, 0.1429, 0.1667, -2.22e-16, 0.7879, -2.22e-16, 0.803, -2.22e-16, 0.803, 0.1429, 0.7879, 0.1429, 0.803, 0.1429, 0.7879, 0.1429, 0.7879, 0.1429, 0.803, 0.1429, 0.7879, 0.1429, 0.7879, -2.22e-16, 0.7879, -2.22e-16, 0.7879, 0.1429, 0.7879, 1.0, 0.803, 1.0, 0.803, 1.0, 0.7879, 1.0, 0.6515, -2.22e-16, 0.6667, -2.22e-16, 0.6667, 0.1429, 0.6515, 0.1429, 0.6515, 0.1429, 0.6515, -2.22e-16, 0.6515, -2.22e-16, 0.6515, 0.1429, 0.6515, 1.0, 0.6667, 1.0, 0.6667, 1.0, 0.6515, 1.0, 0.6667, -2.22e-16, 0.6667, 0.1429, 0.6667, 0.1429, 0.6667, -2.22e-16])
me_torus_005.materials.append(mat_satellite)
me_torus_005.update()
me_torus_006 = bpy.data.meshes.new('Torus.006')
me_torus_006.from_pydata([(37.63, 0.0, 0.0), (36.57, 0.0, 2.205), (34.18, 0.0, 2.749), (32.27, 0.0, 1.224), (32.27, 0.0, -1.224), (34.18, 0.0, -2.749), (36.57, 0.0, -2.205), (36.11, 10.6, 0.0), (35.09, 10.3, 2.205), (32.8, 9.63, 2.749), (30.96, 9.091, 1.224), (30.96, 9.091, -1.224), (32.8, 9.63, -2.749), (35.09, 10.3, -2.205), (31.66, 20.34, 0.0), (30.76, 19.77, 2.205), (28.76, 18.48, 2.749), (27.15, 17.45, 1.224), (27.15, 17.45, -1.224), (28.76, 18.48, -2.749), (30.76, 19.77, -2.205), (24.64, 28.44, 0.0), (23.95, 27.64, 2.205), (22.38, 25.83, 2.749), (21.13, 24.39, 1.224), (21.13, 24.39, -1.224), (22.38, 25.83, -2.749), (23.95, 27.64, -2.205), (15.63, 34.23, 0.0), (15.19, 33.26, 2.205), (14.2, 31.09, 2.749), (13.41, 29.35, 1.224), (13.41, 29.35, -1.224), (14.2, 31.09, -2.749), (15.19, 33.26, -2.205), (5.355, 37.25, 0.0), (5.204, 36.2, 2.205), (4.865, 33.83, 2.749), (4.592, 31.94, 1.224), (4.592, 31.94, -1.224), (4.865, 33.83, -2.749), (5.204, 36.2, -2.205), (-5.355, 37.25, 0.0), (-5.204, 36.2, 2.205), (-4.865, 33.83, 2.749), (-4.592, 31.94, 1.224), (-4.592, 31.94, -1.224), (-4.865, 33.83, -2.749), (-5.204, 36.2, -2.205), (-15.63, 34.23, 0.0), (-15.19, 33.26, 2.205), (-14.2, 31.09, 2.749), (-13.41, 29.35, 1.224), (-13.41, 29.35, -1.224), (-14.2, 31.09, -2.749), (-15.19, 33.26, -2.205), (-24.64, 28.44, 0.0), (-23.95, 27.64, 2.205), (-22.38, 25.83, 2.749), (-21.13, 24.39, 1.224), (-21.13, 24.39, -1.224), (-22.38, 25.83, -2.749), (-23.95, 27.64, -2.205), (-31.66, 20.34, 0.0), (-30.76, 19.77, 2.205), (-28.76, 18.48, 2.749), (-27.15, 17.45, 1.224), (-27.15, 17.45, -1.224), (-28.76, 18.48, -2.749), (-30.76, 19.77, -2.205), (-36.11, 10.6, 0.0), (-35.09, 10.3, 2.205), (-32.8, 9.63, 2.749), (-30.96, 9.091, 1.224), (-30.96, 9.091, -1.224), (-32.8, 9.63, -2.749), (-35.09, 10.3, -2.205), (-37.63, 3.29e-06, 0.0), (-36.57, 3.197e-06, 2.205), (-34.18, 2.988e-06, 2.749), (-32.27, 2.821e-06, 1.224), (-32.27, 2.821e-06, -1.224), (-34.18, 2.988e-06, -2.749), (-36.57, 3.197e-06, -2.205), (-36.11, -10.6, 0.0), (-35.09, -10.3, 2.205), (-32.8, -9.63, 2.749), (-30.96, -9.091, 1.224), (-30.96, -9.091, -1.224), (-32.8, -9.63, -2.749), (-35.09, -10.3, -2.205), (-31.66, -20.34, 0.0), (-30.76, -19.77, 2.205), (-28.76, -18.48, 2.749), (-27.15, -17.45, 1.224), (-27.15, -17.45, -1.224), (-28.76, -18.48, -2.749), (-30.76, -19.77, -2.205), (-24.64, -28.44, 0.0), (-23.95, -27.64, 2.205), (-22.38, -25.83, 2.749), (-21.13, -24.39, 1.224), (-21.13, -24.39, -1.224), (-22.38, -25.83, -2.749), (-23.95, -27.64, -2.205), (-15.63, -34.23, 0.0), (-15.19, -33.26, 2.205), (-14.2, -31.09, 2.749), (-13.41, -29.35, 1.224), (-13.41, -29.35, -1.224), (-14.2, -31.09, -2.749), (-15.19, -33.26, -2.205), (-5.355, -37.25, 0.0), (-5.204, -36.2, 2.205), (-4.865, -33.83, 2.749), (-4.592, -31.94, 1.224), (-4.592, -31.94, -1.224), (-4.865, -33.83, -2.749), (-5.204, -36.2, -2.205), (5.355, -37.25, 0.0), (5.204, -36.2, 2.205), (4.865, -33.83, 2.749), (4.592, -31.94, 1.224), (4.592, -31.94, -1.224), (4.865, -33.83, -2.749), (5.204, -36.2, -2.205), (15.63, -34.23, 0.0), (15.19, -33.26, 2.205), (14.2, -31.09, 2.749), (13.41, -29.35, 1.224), (13.41, -29.35, -1.224), (14.2, -31.09, -2.749), (15.19, -33.26, -2.205), (24.64, -28.44, 0.0), (23.95, -27.64, 2.205), (22.38, -25.83, 2.749), (21.13, -24.39, 1.224), (21.13, -24.39, -1.224), (22.38, -25.83, -2.749), (23.95, -27.64, -2.205), (31.66, -20.34, 0.0), (30.76, -19.77, 2.205), (28.76, -18.48, 2.749), (27.15, -17.45, 1.224), (27.15, -17.45, -1.224), (28.76, -18.48, -2.749), (30.76, -19.77, -2.205), (36.11, -10.6, 0.0), (35.09, -10.3, 2.205), (32.8, -9.63, 2.749), (30.96, -9.091, 1.224), (30.96, -9.091, -1.224), (32.8, -9.63, -2.749), (35.09, -10.3, -2.205), (-1.785, -37.25, 0.0), (1.785, -37.25, 0.0), (-1.735, -36.2, 2.205), (1.735, -36.2, 2.205), (-1.622, -33.83, 2.749), (1.622, -33.83, 2.749), (-1.266, -26.18, 1.002), (1.241, -26.18, 1.002), (-1.266, -26.18, -1.002), (1.241, -26.18, -1.002), (-1.622, -33.83, -2.749), (1.622, -33.83, -2.749), (-1.735, -36.2, -2.205), (1.735, -36.2, -2.205), (1.785, 37.25, 0.0), (-1.785, 37.25, 0.0), (1.735, 36.2, 2.205), (-1.735, 36.2, 2.205), (1.622, 33.83, 2.749), (-1.622, 33.83, 2.749), (1.241, 26.13, 1.002), (-1.266, 26.13, 1.002), (1.241, 26.13, -1.002), (-1.266, 26.13, -1.002), (1.622, 33.83, -2.749), (-1.622, 33.83, -2.749), (1.735, 36.2, -2.205), (-1.735, 36.2, -2.205), (-29.32, -23.04, 0.0), (-26.98, -25.74, 0.0), (-28.49, -22.39, 2.205), (-26.22, -25.01, 2.205), (-26.63, -20.93, 2.749), (-24.51, -23.38, 2.749), (-20.6, -16.21, 1.002), (-18.96, -18.1, 1.002), (-20.6, -16.21, -1.002), (-18.96, -18.1, -1.002), (-26.63, -20.93, -2.749), (-24.51, -23.38, -2.749), (-28.49, -22.39, -2.205), (-26.22, -25.01, -2.205), (29.32, 23.04, 0.0), (26.98, 25.74, 0.0), (28.49, 22.39, 2.205), (26.22, 25.01, 2.205), (26.63, 20.93, 2.749), (24.51, 23.38, 2.749), (20.58, 16.15, 1.002), (18.93, 18.05, 1.002), (20.58, 16.15, -1.002), (18.93, 18.05, -1.002), (26.63, 20.93, -2.749), (24.51, 23.38, -2.749), (28.49, 22.39, -2.205), (26.22, 25.01, -2.205), (-1.266, -18.96, 1.002), (1.241, -18.96, 1.002), (-1.266, -18.96, -1.002), (1.241, -18.96, -1.002), (-14.57, -10.99, 1.002), (-12.93, -12.88, 1.002), (-14.57, -10.99, -1.002), (-12.93, -12.88, -1.002), (1.241, 18.24, 1.002), (-1.266, 18.24, 1.002), (1.241, 18.24, -1.002), (-1.266, 18.24, -1.002), (14.82, 11.17, 1.002), (13.18, 13.06, 1.002), (14.82, 11.17, -1.002), (13.18, 13.06, -1.002)], [], [(0, 7, 8, 1), (1, 8, 9, 2), (2, 9, 10, 3), (3, 10, 11, 4), (4, 11, 12, 5), (5, 12, 13, 6), (6, 13, 7, 0), (7, 14, 15, 8), (8, 15, 16, 9), (9, 16, 17, 10), (10, 17, 18, 11), (11, 18, 19, 12), (12, 19, 20, 13), (13, 20, 14, 7), (197, 21, 22, 199), (199, 22, 23, 201), (201, 23, 24, 203), (203, 24, 25, 205), (205, 25, 26, 207), (207, 26, 27, 209), (209, 27, 21, 197), (21, 28, 29, 22), (22, 29, 30, 23), (23, 30, 31, 24), (24, 31, 32, 25), (25, 32, 33, 26), (26, 33, 34, 27), (27, 34, 28, 21), (28, 35, 36, 29), (29, 36, 37, 30), (30, 37, 38, 31), (31, 38, 39, 32), (32, 39, 40, 33), (33, 40, 41, 34), (34, 41, 35, 28), (169, 42, 43, 171), (171, 43, 44, 173), (173, 44, 45, 175), (175, 45, 46, 177), (177, 46, 47, 179), (179, 47, 48, 181), (181, 48, 42, 169), (42, 49, 50, 43), (43, 50, 51, 44), (44, 51, 52, 45), (45, 52, 53, 46), (46, 53, 54, 47), (47, 54, 55, 48), (48, 55, 49, 42), (49, 56, 57, 50), (50, 57, 58, 51), (51, 58, 59, 52), (52, 59, 60, 53), (53, 60, 61, 54), (54, 61, 62, 55), (55, 62, 56, 49), (56, 63, 64, 57), (57, 64, 65, 58), (58, 65, 66, 59), (59, 66, 67, 60), (60, 67, 68, 61), (61, 68, 69, 62), (62, 69, 63, 56), (63, 70, 71, 64), (64, 71, 72, 65), (65, 72, 73, 66), (66, 73, 74, 67), (67, 74, 75, 68), (68, 75, 76, 69), (69, 76, 70, 63), (70, 77, 78, 71), (71, 78, 79, 72), (72, 79, 80, 73), (73, 80, 81, 74), (74, 81, 82, 75), (75, 82, 83, 76), (76, 83, 77, 70), (77, 84, 85, 78), (78, 85, 86, 79), (79, 86, 87, 80), (80, 87, 88, 81), (81, 88, 89, 82), (82, 89, 90, 83), (83, 90, 84, 77), (84, 91, 92, 85), (85, 92, 93, 86), (86, 93, 94, 87), (87, 94, 95, 88), (88, 95, 96, 89), (89, 96, 97, 90), (90, 97, 91, 84), (183, 98, 99, 185), (185, 99, 100, 187), (187, 100, 101, 189), (189, 101, 102, 191), (191, 102, 103, 193), (193, 103, 104, 195), (195, 104, 98, 183), (98, 105, 106, 99), (99, 106, 107, 100), (100, 107, 108, 101), (101, 108, 109, 102), (102, 109, 110, 103), (103, 110, 111, 104), (104, 111, 105, 98), (105, 112, 113, 106), (106, 113, 114, 107), (107, 114, 115, 108), (108, 115, 116, 109), (109, 116, 117, 110), (110, 117, 118, 111), (111, 118, 112, 105), (155, 119, 120, 157), (157, 120, 121, 159), (159, 121, 122, 161), (161, 122, 123, 163), (163, 123, 124, 165), (165, 124, 125, 167), (167, 125, 119, 155), (119, 126, 127, 120), (120, 127, 128, 121), (121, 128, 129, 122), (122, 129, 130, 123), (123, 130, 131, 124), (124, 131, 132, 125), (125, 132, 126, 119), (126, 133, 134, 127), (127, 134, 135, 128), (128, 135, 136, 129), (129, 136, 137, 130), (130, 137, 138, 131), (131, 138, 139, 132), (132, 139, 133, 126), (133, 140, 141, 134), (134, 141, 142, 135), (135, 142, 143, 136), (136, 143, 144, 137), (137, 144, 145, 138), (138, 145, 146, 139), (139, 146, 140, 133), (140, 147, 148, 141), (141, 148, 149, 142), (142, 149, 150, 143), (143, 150, 151, 144), (144, 151, 152, 145), (145, 152, 153, 146), (146, 153, 147, 140), (147, 0, 1, 148), (148, 1, 2, 149), (149, 2, 3, 150), (150, 3, 4, 151), (151, 4, 5, 152), (152, 5, 6, 153), (153, 6, 0, 147), (118, 166, 154, 112), (166, 167, 155, 154), (117, 164, 166, 118), (164, 165, 167, 166), (116, 162, 164, 117), (162, 163, 165, 164), (115, 160, 162, 116), (160, 161, 211, 210), (114, 158, 160, 115), (158, 159, 161, 160), (113, 156, 158, 114), (156, 157, 159, 158), (112, 154, 156, 113), (154, 155, 157, 156), (41, 180, 168, 35), (180, 181, 169, 168), (40, 178, 180, 41), (178, 179, 181, 180), (39, 176, 178, 40), (176, 177, 179, 178), (38, 174, 176, 39), (175, 177, 221, 219), (37, 172, 174, 38), (172, 173, 175, 174), (36, 170, 172, 37), (170, 171, 173, 172), (35, 168, 170, 36), (168, 169, 171, 170), (97, 194, 182, 91), (194, 195, 183, 182), (96, 192, 194, 97), (192, 193, 195, 194), (95, 190, 192, 96), (190, 191, 193, 192), (94, 188, 190, 95), (191, 190, 216, 217), (93, 186, 188, 94), (186, 187, 189, 188), (92, 184, 186, 93), (184, 185, 187, 186), (91, 182, 184, 92), (182, 183, 185, 184), (20, 208, 196, 14), (208, 209, 197, 196), (19, 206, 208, 20), (206, 207, 209, 208), (18, 204, 206, 19), (204, 205, 207, 206), (17, 202, 204, 18), (205, 204, 224, 225), (16, 200, 202, 17), (200, 201, 203, 202), (15, 198, 200, 16), (198, 199, 201, 200), (14, 196, 198, 15), (196, 197, 199, 198), (210, 211, 213, 212), (161, 163, 213, 211), (163, 162, 212, 213), (162, 160, 210, 212), (214, 215, 217, 216), (190, 188, 214, 216), (188, 189, 215, 214), (189, 191, 217, 215), (218, 219, 221, 220), (177, 176, 220, 221), (176, 174, 218, 220), (174, 175, 219, 218), (222, 223, 225, 224), (204, 202, 222, 224), (202, 203, 223, 222), (203, 205, 225, 223)])
_uv = me_torus_006.uv_layers.new(name='UVMap')
_uv.uv.foreach_set('vector', [0.5455, 0.5714, 0.5909, 0.5714, 0.5909, 0.7143, 0.5455, 0.7143, 0.5455, 0.7143, 0.5909, 0.7143, 0.5909, 0.8571, 0.5455, 0.8571, 0.5455, 0.8571, 0.5909, 0.8571, 0.5909, 1.0, 0.5455, 1.0, 0.5455, -2.22e-16, 0.5909, -2.22e-16, 0.5909, 0.1429, 0.5455, 0.1429, 0.5455, 0.1429, 0.5909, 0.1429, 0.5909, 0.2857, 0.5455, 0.2857, 0.5455, 0.2857, 0.5909, 0.2857, 0.5909, 0.4286, 0.5455, 0.4286, 0.5455, 0.4286, 0.5909, 0.4286, 0.5909, 0.5714, 0.5455, 0.5714, 0.5909, 0.5714, 0.6364, 0.5714, 0.6364, 0.7143, 0.5909, 0.7143, 0.5909, 0.7143, 0.6364, 0.7143, 0.6364, 0.8571, 0.5909, 0.8571, 0.5909, 0.8571, 0.6364, 0.8571, 0.6364, 1.0, 0.5909, 1.0, 0.5909, -2.22e-16, 0.6364, -2.22e-16, 0.6364, 0.1429, 0.5909, 0.1429, 0.5909, 0.1429, 0.6364, 0.1429, 0.6364, 0.2857, 0.5909, 0.2857, 0.5909, 0.2857, 0.6364, 0.2857, 0.6364, 0.4286, 0.5909, 0.4286, 0.5909, 0.4286, 0.6364, 0.4286, 0.6364, 0.5714, 0.5909, 0.5714, 0.6667, 0.5714, 0.6818, 0.5714, 0.6818, 0.7143, 0.6667, 0.7143, 0.6667, 0.7143, 0.6818, 0.7143, 0.6818, 0.8571, 0.6667, 0.8571, 0.6667, 0.8571, 0.6818, 0.8571, 0.6818, 1.0, 0.6667, 1.0, 0.6667, -2.22e-16, 0.6818, -2.22e-16, 0.6818, 0.1429, 0.6667, 0.1429, 0.6667, 0.1429, 0.6818, 0.1429, 0.6818, 0.2857, 0.6667, 0.2857, 0.6667, 0.2857, 0.6818, 0.2857, 0.6818, 0.4286, 0.6667, 0.4286, 0.6667, 0.4286, 0.6818, 0.4286, 0.6818, 0.5714, 0.6667, 0.5714, 0.6818, 0.5714, 0.7273, 0.5714, 0.7273, 0.7143, 0.6818, 0.7143, 0.6818, 0.7143, 0.7273, 0.7143, 0.7273, 0.8571, 0.6818, 0.8571, 0.6818, 0.8571, 0.7273, 0.8571, 0.7273, 1.0, 0.6818, 1.0, 0.6818, -2.22e-16, 0.7273, -2.22e-16, 0.7273, 0.1429, 0.6818, 0.1429, 0.6818, 0.1429, 0.7273, 0.1429, 0.7273, 0.2857, 0.6818, 0.2857, 0.6818, 0.2857, 0.7273, 0.2857, 0.7273, 0.4286, 0.6818, 0.4286, 0.6818, 0.4286, 0.7273, 0.4286, 0.7273, 0.5714, 0.6818, 0.5714, 0.7273, 0.5714, 0.7727, 0.5714, 0.7727, 0.7143, 0.7273, 0.7143, 0.7273, 0.7143, 0.7727, 0.7143, 0.7727, 0.8571, 0.7273, 0.8571, 0.7273, 0.8571, 0.7727, 0.8571, 0.7727, 1.0, 0.7273, 1.0, 0.7273, -2.22e-16, 0.7727, -2.22e-16, 0.7727, 0.1429, 0.7273, 0.1429, 0.7273, 0.1429, 0.7727, 0.1429, 0.7727, 0.2857, 0.7273, 0.2857, 0.7273, 0.2857, 0.7727, 0.2857, 0.7727, 0.4286, 0.7273, 0.4286, 0.7273, 0.4286, 0.7727, 0.4286, 0.7727, 0.5714, 0.7273, 0.5714, 0.803, 0.5714, 0.8182, 0.5714, 0.8182, 0.7143, 0.803, 0.7143, 0.803, 0.7143, 0.8182, 0.7143, 0.8182, 0.8571, 0.803, 0.8571, 0.803, 0.8571, 0.8182, 0.8571, 0.8182, 1.0, 0.803, 1.0, 0.803, -2.22e-16, 0.8182, -2.22e-16, 0.8182, 0.1429, 0.803, 0.1429, 0.803, 0.1429, 0.8182, 0.1429, 0.8182, 0.2857, 0.803, 0.2857, 0.803, 0.2857, 0.8182, 0.2857, 0.8182, 0.4286, 0.803, 0.4286, 0.803, 0.4286, 0.8182, 0.4286, 0.8182, 0.5714, 0.803, 0.5714, 0.8182, 0.5714, 0.8636, 0.5714, 0.8636, 0.7143, 0.8182, 0.7143, 0.8182, 0.7143, 0.8636, 0.7143, 0.8636, 0.8571, 0.8182, 0.8571, 0.8182, 0.8571, 0.8636, 0.8571, 0.8636, 1.0, 0.8182, 1.0, 0.8182, -2.22e-16, 0.8636, -2.22e-16, 0.8636, 0.1429, 0.8182, 0.1429, 0.8182, 0.1429, 0.8636, 0.1429, 0.8636, 0.2857, 0.8182, 0.2857, 0.8182, 0.2857, 0.8636, 0.2857, 0.8636, 0.4286, 0.8182, 0.4286, 0.8182, 0.4286, 0.8636, 0.4286, 0.8636, 0.5714, 0.8182, 0.5714, 0.8636, 0.5714, 0.9091, 0.5714, 0.9091, 0.7143, 0.8636, 0.7143, 0.8636, 0.7143, 0.9091, 0.7143, 0.9091, 0.8571, 0.8636, 0.8571, 0.8636, 0.8571, 0.9091, 0.8571, 0.9091, 1.0, 0.8636, 1.0, 0.8636, -2.22e-16, 0.9091, -2.22e-16, 0.9091, 0.1429, 0.8636, 0.1429, 0.8636, 0.1429, 0.9091, 0.1429, 0.9091, 0.2857, 0.8636, 0.2857, 0.8636, 0.2857, 0.9091, 0.2857, 0.9091, 0.4286, 0.8636, 0.4286, 0.8636, 0.4286, 0.9091, 0.4286, 0.9091, 0.5714, 0.8636, 0.5714, 0.9091, 0.5714, 0.9545, 0.5714, 0.9545, 0.7143, 0.9091, 0.7143, 0.9091, 0.7143, 0.9545, 0.7143, 0.9545, 0.8571, 0.9091, 0.8571, 0.9091, 0.8571, 0.9545, 0.8571, 0.9545, 1.0, 0.9091, 1.0, 0.9091, -2.22e-16, 0.9545, -2.22e-16, 0.9545, 0.1429, 0.9091, 0.1429, 0.9091, 0.1429, 0.9545, 0.1429, 0.9545, 0.2857, 0.9091, 0.2857, 0.9091, 0.2857, 0.9545, 0.2857, 0.9545, 0.4286, 0.9091, 0.4286, 0.9091, 0.4286, 0.9545, 0.4286, 0.9545, 0.5714, 0.9091, 0.5714, 0.9545, 0.5714, 1.0, 0.5714, 1.0, 0.7143, 0.9545, 0.7143, 0.9545, 0.7143, 1.0, 0.7143, 1.0, 0.8571, 0.9545, 0.8571, 0.9545, 0.8571, 1.0, 0.8571, 1.0, 1.0, 0.9545, 1.0, 0.9545, -2.22e-16, 1.0, -2.22e-16, 1.0, 0.1429, 0.9545, 0.1429, 0.9545, 0.1429, 1.0, 0.1429, 1.0, 0.2857, 0.9545, 0.2857, 0.9545, 0.2857, 1.0, 0.2857, 1.0, 0.4286, 0.9545, 0.4286, 0.9545, 0.4286, 1.0, 0.4286, 1.0, 0.5714, 0.9545, 0.5714, -4.441e-16, 0.5714, 0.04545, 0.5714, 0.04545, 0.7143, -4.441e-16, 0.7143, -4.441e-16, 0.7143, 0.04545, 0.7143, 0.04545, 0.8571, -4.441e-16, 0.8571, -4.441e-16, 0.8571, 0.04545, 0.8571, 0.04545, 1.0, -4.441e-16, 1.0, -4.441e-16, -2.22e-16, 0.04545, -2.22e-16, 0.04545, 0.1429, -4.441e-16, 0.1429, -4.441e-16, 0.1429, 0.04545, 0.1429, 0.04545, 0.2857, -4.441e-16, 0.2857, -4.441e-16, 0.2857, 0.04545, 0.2857, 0.04545, 0.4286, -4.441e-16, 0.4286, -4.441e-16, 0.4286, 0.04545, 0.4286, 0.04545, 0.5714, -4.441e-16, 0.5714, 0.04545, 0.5714, 0.09091, 0.5714, 0.09091, 0.7143, 0.04545, 0.7143, 0.04545, 0.7143, 0.09091, 0.7143, 0.09091, 0.8571, 0.04545, 0.8571, 0.04545, 0.8571, 0.09091, 0.8571, 0.09091, 1.0, 0.04545, 1.0, 0.04545, -2.22e-16, 0.09091, -2.22e-16, 0.09091, 0.1429, 0.04545, 0.1429, 0.04545, 0.1429, 0.09091, 0.1429, 0.09091, 0.2857, 0.04545, 0.2857, 0.04545, 0.2857, 0.09091, 0.2857, 0.09091, 0.4286, 0.04545, 0.4286, 0.04545, 0.4286, 0.09091, 0.4286, 0.09091, 0.5714, 0.04545, 0.5714, 0.09091, 0.5714, 0.1364, 0.5714, 0.1364, 0.7143, 0.09091, 0.7143, 0.09091, 0.7143, 0.1364, 0.7143, 0.1364, 0.8571, 0.09091, 0.8571, 0.09091, 0.8571, 0.1364, 0.8571, 0.1364, 1.0, 0.09091, 1.0, 0.09091, -2.22e-16, 0.1364, -2.22e-16, 0.1364, 0.1429, 0.09091, 0.1429, 0.09091, 0.1429, 0.1364, 0.1429, 0.1364, 0.2857, 0.09091, 0.2857, 0.09091, 0.2857, 0.1364, 0.2857, 0.1364, 0.4286, 0.09091, 0.4286, 0.09091, 0.4286, 0.1364, 0.4286, 0.1364, 0.5714, 0.09091, 0.5714, 0.1667, 0.5714, 0.1818, 0.5714, 0.1818, 0.7143, 0.1667, 0.7143, 0.1667, 0.7143, 0.1818, 0.7143, 0.1818, 0.8571, 0.1667, 0.8571, 0.1667, 0.8571, 0.1818, 0.8571, 0.1818, 1.0, 0.1667, 1.0, 0.1667, -2.22e-16, 0.1818, -2.22e-16, 0.1818, 0.1429, 0.1667, 0.1429, 0.1667, 0.1429, 0.1818, 0.1429, 0.1818, 0.2857, 0.1667, 0.2857, 0.1667, 0.2857, 0.1818, 0.2857, 0.1818, 0.4286, 0.1667, 0.4286, 0.1667, 0.4286, 0.1818, 0.4286, 0.1818, 0.5714, 0.1667, 0.5714, 0.1818, 0.5714, 0.2273, 0.5714, 0.2273, 0.7143, 0.1818, 0.7143, 0.1818, 0.7143, 0.2273, 0.7143, 0.2273, 0.8571, 0.1818, 0.8571, 0.1818, 0.8571, 0.2273, 0.8571, 0.2273, 1.0, 0.1818, 1.0, 0.1818, -2.22e-16, 0.2273, -2.22e-16, 0.2273, 0.1429, 0.1818, 0.1429, 0.1818, 0.1429, 0.2273, 0.1429, 0.2273, 0.2857, 0.1818, 0.2857, 0.1818, 0.2857, 0.2273, 0.2857, 0.2273, 0.4286, 0.1818, 0.4286, 0.1818, 0.4286, 0.2273, 0.4286, 0.2273, 0.5714, 0.1818, 0.5714, 0.2273, 0.5714, 0.2727, 0.5714, 0.2727, 0.7143, 0.2273, 0.7143, 0.2273, 0.7143, 0.2727, 0.7143, 0.2727, 0.8571, 0.2273, 0.8571, 0.2273, 0.8571, 0.2727, 0.8571, 0.2727, 1.0, 0.2273, 1.0, 0.2273, -2.22e-16, 0.2727, -2.22e-16, 0.2727, 0.1429, 0.2273, 0.1429, 0.2273, 0.1429, 0.2727, 0.1429, 0.2727, 0.2857, 0.2273, 0.2857, 0.2273, 0.2857, 0.2727, 0.2857, 0.2727, 0.4286, 0.2273, 0.4286, 0.2273, 0.4286, 0.2727, 0.4286, 0.2727, 0.5714, 0.2273, 0.5714, 0.303, 0.5714, 0.3182, 0.5714, 0.3182, 0.7143, 0.303, 0.7143, 0.303, 0.7143, 0.3182, 0.7143, 0.3182, 0.8571, 0.303, 0.8571, 0.303, 0.8571, 0.3182, 0.8571, 0.3182, 1.0, 0.303, 1.0, 0.303, -2.22e-16, 0.3182, -2.22e-16, 0.3182, 0.1429, 0.303, 0.1429, 0.303, 0.1429, 0.3182, 0.1429, 0.3182, 0.2857, 0.303, 0.2857, 0.303, 0.2857, 0.3182, 0.2857, 0.3182, 0.4286, 0.303, 0.4286, 0.303, 0.4286, 0.3182, 0.4286, 0.3182, 0.5714, 0.303, 0.5714, 0.3182, 0.5714, 0.3636, 0.5714, 0.3636, 0.7143, 0.3182, 0.7143, 0.3182, 0.7143, 0.3636, 0.7143, 0.3636, 0.8571, 0.3182, 0.8571, 0.3182, 0.8571, 0.3636, 0.8571, 0.3636, 1.0, 0.3182, 1.0, 0.3182, -2.22e-16, 0.3636, -2.22e-16, 0.3636, 0.1429, 0.3182, 0.1429, 0.3182, 0.1429, 0.3636, 0.1429, 0.3636, 0.2857, 0.3182, 0.2857, 0.3182, 0.2857, 0.3636, 0.2857, 0.3636, 0.4286, 0.3182, 0.4286, 0.3182, 0.4286, 0.3636, 0.4286, 0.3636, 0.5714, 0.3182, 0.5714, 0.3636, 0.5714, 0.4091, 0.5714, 0.4091, 0.7143, 0.3636, 0.7143, 0.3636, 0.7143, 0.4091, 0.7143, 0.4091, 0.8571, 0.3636, 0.8571, 0.3636, 0.8571, 0.4091, 0.8571, 0.4091, 1.0, 0.3636, 1.0, 0.3636, -2.22e-16, 0.4091, -2.22e-16, 0.4091, 0.1429, 0.3636, 0.1429, 0.3636, 0.1429, 0.4091, 0.1429, 0.4091, 0.2857, 0.3636, 0.2857, 0.3636, 0.2857, 0.4091, 0.2857, 0.4091, 0.4286, 0.3636, 0.4286, 0.3636, 0.4286, 0.4091, 0.4286, 0.4091, 0.5714, 0.3636, 0.5714, 0.4091, 0.5714, 0.4545, 0.5714, 0.4545, 0.7143, 0.4091, 0.7143, 0.4091, 0.7143, 0.4545, 0.7143, 0.4545, 0.8571, 0.4091, 0.8571, 0.4091, 0.8571, 0.4545, 0.8571, 0.4545, 1.0, 0.4091, 1.0, 0.4091, -2.22e-16, 0.4545, -2.22e-16, 0.4545, 0.1429, 0.4091, 0.1429, 0.4091, 0.1429, 0.4545, 0.1429, 0.4545, 0.2857, 0.4091, 0.2857, 0.4091, 0.2857, 0.4545, 0.2857, 0.4545, 0.4286, 0.4091, 0.4286, 0.4091, 0.4286, 0.4545, 0.4286, 0.4545, 0.5714, 0.4091, 0.5714, 0.4545, 0.5714, 0.5, 0.5714, 0.5, 0.7143, 0.4545, 0.7143, 0.4545, 0.7143, 0.5, 0.7143, 0.5, 0.8571, 0.4545, 0.8571, 0.4545, 0.8571, 0.5, 0.8571, 0.5, 1.0, 0.4545, 1.0, 0.4545, -2.22e-16, 0.5, -2.22e-16, 0.5, 0.1429, 0.4545, 0.1429, 0.4545, 0.1429, 0.5, 0.1429, 0.5, 0.2857, 0.4545, 0.2857, 0.4545, 0.2857, 0.5, 0.2857, 0.5, 0.4286, 0.4545, 0.4286, 0.4545, 0.4286, 0.5, 0.4286, 0.5, 0.5714, 0.4545, 0.5714, 0.5, 0.5714, 0.5455, 0.5714, 0.5455, 0.7143, 0.5, 0.7143, 0.5, 0.7143, 0.5455, 0.7143, 0.5455, 0.8571, 0.5, 0.8571, 0.5, 0.8571, 0.5455, 0.8571, 0.5455, 1.0, 0.5, 1.0, 0.5, -2.22e-16, 0.5455, -2.22e-16, 0.5455, 0.1429, 0.5, 0.1429, 0.5, 0.1429, 0.5455, 0.1429, 0.5455, 0.2857, 0.5, 0.2857, 0.5, 0.2857, 0.5455, 0.2857, 0.5455, 0.4286, 0.5, 0.4286, 0.5, 0.4286, 0.5455, 0.4286, 0.5455, 0.5714, 0.5, 0.5714, 0.2727, 0.4286, 0.2879, 0.4286, 0.2879, 0.5714, 0.2727, 0.5714, 0.2879, 0.4286, 0.303, 0.4286, 0.303, 0.5714, 0.2879, 0.5714, 0.2727, 0.2857, 0.2879, 0.2857, 0.2879, 0.4286, 0.2727, 0.4286, 0.2879, 0.2857, 0.303, 0.2857, 0.303, 0.4286, 0.2879, 0.4286, 0.2727, 0.1429, 0.2879, 0.1429, 0.2879, 0.2857, 0.2727, 0.2857, 0.2879, 0.1429, 0.303, 0.1429, 0.303, 0.2857, 0.2879, 0.2857, 0.2727, -2.22e-16, 0.2879, -2.22e-16, 0.2879, 0.1429, 0.2727, 0.1429, 0.2879, 1.0, 0.303, 1.0, 0.303, 1.0, 0.2879, 1.0, 0.2727, 0.8571, 0.2879, 0.8571, 0.2879, 1.0, 0.2727, 1.0, 0.2879, 0.8571, 0.303, 0.8571, 0.303, 1.0, 0.2879, 1.0, 0.2727, 0.7143, 0.2879, 0.7143, 0.2879, 0.8571, 0.2727, 0.8571, 0.2879, 0.7143, 0.303, 0.7143, 0.303, 0.8571, 0.2879, 0.8571, 0.2727, 0.5714, 0.2879, 0.5714, 0.2879, 0.7143, 0.2727, 0.7143, 0.2879, 0.5714, 0.303, 0.5714, 0.303, 0.7143, 0.2879, 0.7143, 0.7727, 0.4286, 0.7879, 0.4286, 0.7879, 0.5714, 0.7727, 0.5714, 0.7879, 0.4286, 0.803, 0.4286, 0.803, 0.5714, 0.7879, 0.5714, 0.7727, 0.2857, 0.7879, 0.2857, 0.7879, 0.4286, 0.7727, 0.4286, 0.7879, 0.2857, 0.803, 0.2857, 0.803, 0.4286, 0.7879, 0.4286, 0.7727, 0.1429, 0.7879, 0.1429, 0.7879, 0.2857, 0.7727, 0.2857, 0.7879, 0.1429, 0.803, 0.1429, 0.803, 0.2857, 0.7879, 0.2857, 0.7727, -2.22e-16, 0.7879, -2.22e-16, 0.7879, 0.1429, 0.7727, 0.1429, 0.803, -2.22e-16, 0.803, 0.1429, 0.803, 0.1429, 0.803, -2.22e-16, 0.7727, 0.8571, 0.7879, 0.8571, 0.7879, 1.0, 0.7727, 1.0, 0.7879, 0.8571, 0.803, 0.8571, 0.803, 1.0, 0.7879, 1.0, 0.7727, 0.7143, 0.7879, 0.7143, 0.7879, 0.8571, 0.7727, 0.8571, 0.7879, 0.7143, 0.803, 0.7143, 0.803, 0.8571, 0.7879, 0.8571, 0.7727, 0.5714, 0.7879, 0.5714, 0.7879, 0.7143, 0.7727, 0.7143, 0.7879, 0.5714, 0.803, 0.5714, 0.803, 0.7143, 0.7879, 0.7143, 0.1364, 0.4286, 0.1515, 0.4286, 0.1515, 0.5714, 0.1364, 0.5714, 0.1515, 0.4286, 0.1667, 0.4286, 0.1667, 0.5714, 0.1515, 0.5714, 0.1364, 0.2857, 0.1515, 0.2857, 0.1515, 0.4286, 0.1364, 0.4286, 0.1515, 0.2857, 0.1667, 0.2857, 0.1667, 0.4286, 0.1515, 0.4286, 0.1364, 0.1429, 0.1515, 0.1429, 0.1515, 0.2857, 0.1364, 0.2857, 0.1515, 0.1429, 0.1667, 0.1429, 0.1667, 0.2857, 0.1515, 0.2857, 0.1364, -2.22e-16, 0.1515, -2.22e-16, 0.1515, 0.1429, 0.1364, 0.1429, 0.1667, 0.1429, 0.1515, 0.1429, 0.1515, 0.1429, 0.1667, 0.1429, 0.1364, 0.8571, 0.1515, 0.8571, 0.1515, 1.0, 0.1364, 1.0, 0.1515, 0.8571, 0.1667, 0.8571, 0.1667, 1.0, 0.1515, 1.0, 0.1364, 0.7143, 0.1515, 0.7143, 0.1515, 0.8571, 0.1364, 0.8571, 0.1515, 0.7143, 0.1667, 0.7143, 0.1667, 0.8571, 0.1515, 0.8571, 0.1364, 0.5714, 0.1515, 0.5714, 0.1515, 0.7143, 0.1364, 0.7143, 0.1515, 0.5714, 0.1667, 0.5714, 0.1667, 0.7143, 0.1515, 0.7143, 0.6364, 0.4286, 0.6515, 0.4286, 0.6515, 0.5714, 0.6364, 0.5714, 0.6515, 0.4286, 0.6667, 0.4286, 0.6667, 0.5714, 0.6515, 0.5714, 0.6364, 0.2857, 0.6515, 0.2857, 0.6515, 0.4286, 0.6364, 0.4286, 0.6515, 0.2857, 0.6667, 0.2857, 0.6667, 0.4286, 0.6515, 0.4286, 0.6364, 0.1429, 0.6515, 0.1429, 0.6515, 0.2857, 0.6364, 0.2857, 0.6515, 0.1429, 0.6667, 0.1429, 0.6667, 0.2857, 0.6515, 0.2857, 0.6364, -2.22e-16, 0.6515, -2.22e-16, 0.6515, 0.1429, 0.6364, 0.1429, 0.6667, 0.1429, 0.6515, 0.1429, 0.6515, 0.1429, 0.6667, 0.1429, 0.6364, 0.8571, 0.6515, 0.8571, 0.6515, 1.0, 0.6364, 1.0, 0.6515, 0.8571, 0.6667, 0.8571, 0.6667, 1.0, 0.6515, 1.0, 0.6364, 0.7143, 0.6515, 0.7143, 0.6515, 0.8571, 0.6364, 0.8571, 0.6515, 0.7143, 0.6667, 0.7143, 0.6667, 0.8571, 0.6515, 0.8571, 0.6364, 0.5714, 0.6515, 0.5714, 0.6515, 0.7143, 0.6364, 0.7143, 0.6515, 0.5714, 0.6667, 0.5714, 0.6667, 0.7143, 0.6515, 0.7143, 0.2879, -2.22e-16, 0.303, -2.22e-16, 0.303, 0.1429, 0.2879, 0.1429, 0.303, -2.22e-16, 0.303, 0.1429, 0.303, 0.1429, 0.303, -2.22e-16, 0.303, 0.1429, 0.2879, 0.1429, 0.2879, 0.1429, 0.303, 0.1429, 0.2879, 0.1429, 0.2879, -2.22e-16, 0.2879, -2.22e-16, 0.2879, 0.1429, 0.1515, -2.22e-16, 0.1667, -2.22e-16, 0.1667, 0.1429, 0.1515, 0.1429, 0.1515, 0.1429, 0.1515, -2.22e-16, 0.1515, -2.22e-16, 0.1515, 0.1429, 0.1515, 1.0, 0.1667, 1.0, 0.1667, 1.0, 0.1515, 1.0, 0.1667, -2.22e-16, 0.1667, 0.1429, 0.1667, 0.1429, 0.1667, -2.22e-16, 0.7879, -2.22e-16, 0.803, -2.22e-16, 0.803, 0.1429, 0.7879, 0.1429, 0.803, 0.1429, 0.7879, 0.1429, 0.7879, 0.1429, 0.803, 0.1429, 0.7879, 0.1429, 0.7879, -2.22e-16, 0.7879, -2.22e-16, 0.7879, 0.1429, 0.7879, 1.0, 0.803, 1.0, 0.803, 1.0, 0.7879, 1.0, 0.6515, -2.22e-16, 0.6667, -2.22e-16, 0.6667, 0.1429, 0.6515, 0.1429, 0.6515, 0.1429, 0.6515, -2.22e-16, 0.6515, -2.22e-16, 0.6515, 0.1429, 0.6515, 1.0, 0.6667, 1.0, 0.6667, 1.0, 0.6515, 1.0, 0.6667, -2.22e-16, 0.6667, 0.1429, 0.6667, 0.1429, 0.6667, -2.22e-16])
me_torus_006.materials.append(mat_satellite)
me_torus_006.update()

# ---- objects
ob_cylinder = bpy.data.objects.new('Cylinder', me_cylinder)
ob_torus_005 = bpy.data.objects.new('Torus.005', me_torus_005)
ob_torus_001 = bpy.data.objects.new('Torus.001', me_torus_006)

# ---- transforms, parenting, visibility, modifiers, constraints
ob_cylinder.location = (0.0, 0.0, 0.0)
ob_cylinder.rotation_euler = (3.142, -0.0, 0.0)
ob_cylinder.scale = (36.69, 36.69, 64.51)
ob_torus_005.location = (0.0, 0.0, 0.0)
ob_torus_005.scale = (3.947, 3.947, 3.947)
ob_torus_001.location = (0.0, 0.0, 0.0)
ob_torus_001.rotation_euler = (0.0, -0.0, 1.571)
ob_torus_001.scale = (7.334, 7.334, 7.334)

# ---- collection membership
col_collection.objects.link(ob_cylinder)
col_collection.objects.link(ob_torus_005)
col_collection.objects.link(ob_torus_001)

# ---- scene / render settings (as saved in the file)
scene.frame_start = 1; scene.frame_end = 250; scene.frame_set(16)
scene.render.engine = 'BLENDER_EEVEE_NEXT'
scene.render.bake_bias = 0.0
scene.render.bake_samples = 0
bpy.context.view_layer.update()

# ---- added for rendering (the .blend has no active camera and no usable light): camera, sun
cam_auto = bpy.data.cameras.new('AutoCamera')
cam_auto.lens = 50.0
cam_auto.sensor_width = 36.0
cam_auto.clip_end = 13699.0
ob_auto_camera = bpy.data.objects.new('AutoCamera', cam_auto)
scene.collection.objects.link(ob_auto_camera)
ob_auto_camera.location = (780.57, -936.684, 724.726)
ob_auto_camera.rotation_euler = (1.09748, -7.21219e-08, 0.694738)
scene.camera = ob_auto_camera
light_auto_sun = bpy.data.lights.new('AutoSun', 'SUN')
light_auto_sun.energy = 3.0
light_auto_sun.angle = 0.0523599
ob_auto_sun = bpy.data.objects.new('AutoSun', light_auto_sun)
scene.collection.objects.link(ob_auto_sun)
ob_auto_sun.rotation_euler = (0.872665, 0.174533, 0.523599)
bpy.context.view_layer.update()
